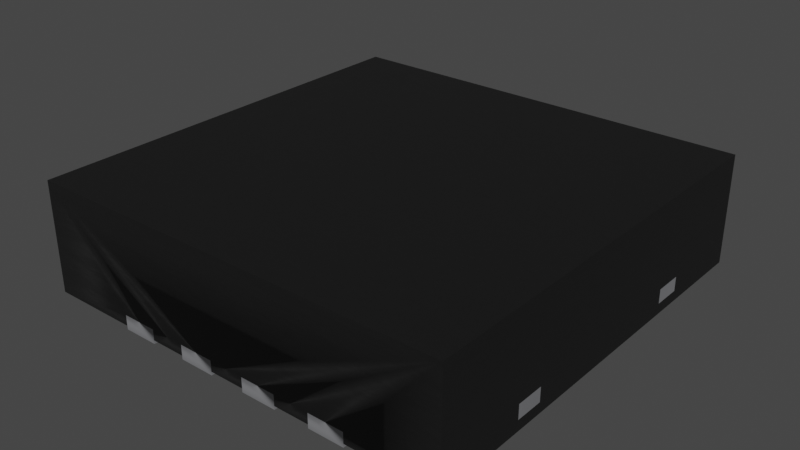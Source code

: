 # Source: WFDFN-8-1EP_3x3mm.blend  (saved by Blender 3.2.14; exported with 4.5.12 LTS)
import bpy
from mathutils import Matrix  # noqa: F401  (used for matrix-valued properties, if any)

bpy.ops.wm.read_factory_settings(use_empty=True)
scene = bpy.context.scene
scene.name = 'Scene'

# ---- collections
col_collection = bpy.data.collections.new('Collection'); scene.collection.children.link(col_collection)

# ---- materials (node trees are filled in below, after node groups)
mat_metal_pins = bpy.data.materials.new('metal_pins')
mat_metal_pins.use_transparent_shadow = False
mat_metal_pins.preview_render_type = 'CUBE'
mat_plastic_chip_detailed = bpy.data.materials.new('plastic_chip_detailed')
mat_plastic_chip_detailed.use_transparent_shadow = False
mat_plastic_chip_detailed.preview_render_type = 'CUBE'
mat_metal_pins_001 = bpy.data.materials.new('metal_pins.001')
mat_metal_pins_001.use_transparent_shadow = False
mat_metal_pins_001.preview_render_type = 'CUBE'

# ---- node groups
ng_auto_smooth = bpy.data.node_groups.new('Auto Smooth', 'GeometryNodeTree')
_s = ng_auto_smooth.interface.new_socket(name='Geometry', in_out='OUTPUT', socket_type='NodeSocketGeometry')
_s = ng_auto_smooth.interface.new_socket(name='Geometry', in_out='INPUT', socket_type='NodeSocketGeometry')
_s = ng_auto_smooth.interface.new_socket(name='Angle', in_out='INPUT', socket_type='NodeSocketFloat')
_s.subtype = 'ANGLE'
_s.min_value = 0.0
_s.max_value = 3.142
ng_auto_smooth.is_modifier = True
_N = ng_auto_smooth.nodes; _L = ng_auto_smooth.links
n0 = _N.new('NodeGroupOutput'); n0.name = 'Group Output'; n0.location = (480, -100)
n1 = _N.new('NodeGroupInput'); n1.name = 'Group Input'; n1.location = (-420, -300)
n2 = _N.new('NodeGroupInput'); n2.name = 'Group Input.001'; n2.location = (-60, -100)
n3 = _N.new('GeometryNodeSetShadeSmooth'); n3.name = 'Set Shade Smooth'; n3.location = (120, -100)
n3.domain = 'EDGE'
n4 = _N.new('GeometryNodeSetShadeSmooth'); n4.name = 'Set Shade Smooth.001'; n4.location = (300, -100)
n5 = _N.new('GeometryNodeInputMeshEdgeAngle'); n5.name = 'Edge Angle'; n5.location = (-420, -220)
n6 = _N.new('GeometryNodeInputEdgeSmooth'); n6.name = 'Is Edge Smooth'; n6.location = (-60, -160)
n7 = _N.new('GeometryNodeInputShadeSmooth'); n7.name = 'Is Face Smooth'; n7.location = (-240, -340)
n8 = _N.new('FunctionNodeBooleanMath'); n8.name = 'Boolean Math'; n8.location = (-60, -220)
n9 = _N.new('FunctionNodeCompare'); n9.name = 'Compare'; n9.location = (-240, -180)
n9.operation = 'LESS_EQUAL'
_L.new(n5.outputs[0], n9.inputs[0])
_L.new(n4.outputs[0], n0.inputs[0])
_L.new(n1.outputs[1], n9.inputs[1])
_L.new(n9.outputs[0], n8.inputs[0])
_L.new(n7.outputs[0], n8.inputs[1])
_L.new(n2.outputs[0], n3.inputs[0])
_L.new(n6.outputs[0], n3.inputs[1])
_L.new(n3.outputs[0], n4.inputs[0])
_L.new(n8.outputs[0], n3.inputs[2])
n0.is_active_output = True

# ---- material node trees
mat_metal_pins.use_nodes = True; mat_metal_pins.node_tree.nodes.clear()
_N = mat_metal_pins.node_tree.nodes; _L = mat_metal_pins.node_tree.links
n0 = _N.new('ShaderNodeMapping'); n0.name = 'Mapping'; n0.location = (-1447, -91)
n0.inputs[3].default_value = (4.8, 1.2, 1.1)
n1 = _N.new('ShaderNodeBsdfPrincipled'); n1.name = 'Principled BSDF'; n1.location = (-560, 254)
n1.distribution = 'GGX'
n1.subsurface_method = 'BURLEY'
n1.inputs[1].default_value = 0.7818
n1.inputs[2].default_value = 0.2886
n1.inputs[3].default_value = 1.45
n1.inputs[13].default_value = 0.0
n1.inputs[27].default_value = (0.0, 0.0, 0.0, 1.0)
n1.inputs[28].default_value = 1.0
n2 = _N.new('ShaderNodeOutputMaterial'); n2.name = 'Material Output.002'; n2.location = (-205, 253)
n2.width = 213
n3 = _N.new('ShaderNodeTexNoise'); n3.name = 'Noise Texture.002'; n3.location = (-1228, -73)
n3.inputs[2].default_value = 0.1
n3.inputs[3].default_value = 7.0
n3.inputs[4].default_value = 0.6
n3.inputs[8].default_value = 0.4
n4 = _N.new('ShaderNodeTexCoord'); n4.name = 'Texture Coordinate'; n4.location = (-1636, -116)
n5 = _N.new('ShaderNodeMix'); n5.name = 'Mix.001'; n5.location = (-921, 45)
n5.data_type = 'RGBA'
n5.inputs[6].default_value = (0.9398, 0.9547, 1.0, 1.0)
n5.inputs[7].default_value = (0.13, 0.1259, 0.1359, 1.0)
n6 = _N.new('ShaderNodeBump'); n6.name = 'Bump.001'; n6.location = (-1001, -227)
n6.inputs[0].default_value = 0.05
n6.inputs[1].default_value = 0.01
n6.inputs[2].default_value = 1.0
_L.new(n1.outputs[0], n2.inputs[0])
_L.new(n3.outputs[0], n6.inputs[3])
_L.new(n0.outputs[0], n3.inputs[0])
_L.new(n3.outputs[0], n5.inputs[0])
_L.new(n4.outputs[3], n0.inputs[0])
_L.new(n5.outputs[2], n1.inputs[0])
_L.new(n6.outputs[0], n1.inputs[5])
n2.is_active_output = True
mat_plastic_chip_detailed.use_nodes = True; mat_plastic_chip_detailed.node_tree.nodes.clear()
_N = mat_plastic_chip_detailed.node_tree.nodes; _L = mat_plastic_chip_detailed.node_tree.links
n0 = _N.new('ShaderNodeTexVoronoi'); n0.name = 'Voronoi Texture'; n0.location = (-17912, 1250)
n1 = _N.new('ShaderNodeOutputMaterial'); n1.name = 'Material Output'; n1.location = (1872, 639)
n2 = _N.new('ShaderNodeNewGeometry'); n2.name = 'Geometry'; n2.location = (961, 1090)
n3 = _N.new('ShaderNodeValToRGB'); n3.name = 'ColorRamp.007'; n3.location = (1181, 773)
while len(n3.color_ramp.elements) > 1: n3.color_ramp.elements.remove(n3.color_ramp.elements[-1])
n3.color_ramp.elements[0].position = 0.3182; n3.color_ramp.elements[0].color = (0.5119, 0.5119, 0.5119, 1.0)
_e = n3.color_ramp.elements.new(0.75); _e.color = (1.0, 0.8921, 0.9277, 1.0)
n4 = _N.new('ShaderNodeTexCoord'); n4.name = 'Texture Coordinate.001'; n4.location = (351, 244)
n5 = _N.new('ShaderNodeBump'); n5.name = 'Bump.001'; n5.location = (1139, 402)
n5.inputs[0].default_value = 0.04
n5.inputs[1].default_value = 1.0
n5.inputs[2].default_value = 1.0
n6 = _N.new('ShaderNodeBsdfPrincipled'); n6.name = 'Principled BSDF'; n6.location = (1501, 615)
n6.distribution = 'GGX'
n6.subsurface_method = 'BURLEY'
n6.inputs[3].default_value = 1.45
n6.inputs[27].default_value = (0.0, 0.0, 0.0, 1.0)
n6.inputs[28].default_value = 1.0
n7 = _N.new('ShaderNodeValToRGB'); n7.name = 'ColorRamp.006'; n7.location = (1181, 1056)
while len(n7.color_ramp.elements) > 1: n7.color_ramp.elements.remove(n7.color_ramp.elements[-1])
n7.color_ramp.elements[0].position = 0.5023; n7.color_ramp.elements[0].color = (0.006974, 0.006974, 0.006974, 1.0)
_e = n7.color_ramp.elements.new(0.5523); _e.color = (0.06171, 0.05594, 0.05776, 1.0)
n8 = _N.new('ShaderNodeTexNoise'); n8.name = 'Noise Texture.002'; n8.location = (690, 352)
n8.inputs[3].default_value = 8.0
n9 = _N.new('ShaderNodeBump'); n9.name = 'Bump'; n9.location = (843, 652)
n9.inputs[0].default_value = 0.1
n9.inputs[1].default_value = 1.0
n9.inputs[2].default_value = 1.0
_L.new(n2.outputs[7], n7.inputs[0])
_L.new(n7.outputs[0], n6.inputs[0])
_L.new(n2.outputs[7], n3.inputs[0])
_L.new(n3.outputs[0], n6.inputs[2])
_L.new(n8.outputs[0], n5.inputs[3])
_L.new(n9.outputs[0], n5.inputs[4])
_L.new(n5.outputs[0], n6.inputs[5])
_L.new(n6.outputs[0], n1.inputs[0])
_L.new(n4.outputs[2], n8.inputs[0])
n1.is_active_output = True
mat_metal_pins_001.use_nodes = True; mat_metal_pins_001.node_tree.nodes.clear()
_N = mat_metal_pins_001.node_tree.nodes; _L = mat_metal_pins_001.node_tree.links
n0 = _N.new('ShaderNodeMapping'); n0.name = 'Mapping'; n0.location = (-1447, -91)
n0.inputs[3].default_value = (4.8, 1.2, 1.1)
n1 = _N.new('ShaderNodeBsdfPrincipled'); n1.name = 'Principled BSDF'; n1.location = (-560, 254)
n1.distribution = 'GGX'
n1.subsurface_method = 'BURLEY'
n1.inputs[1].default_value = 0.7818
n1.inputs[2].default_value = 0.2886
n1.inputs[3].default_value = 1.45
n1.inputs[13].default_value = 0.0
n1.inputs[27].default_value = (0.0, 0.0, 0.0, 1.0)
n1.inputs[28].default_value = 1.0
n2 = _N.new('ShaderNodeOutputMaterial'); n2.name = 'Material Output.002'; n2.location = (-205, 253)
n2.width = 213
n3 = _N.new('ShaderNodeTexNoise'); n3.name = 'Noise Texture.002'; n3.location = (-1228, -73)
n3.inputs[2].default_value = 0.1
n3.inputs[3].default_value = 7.0
n3.inputs[4].default_value = 0.6
n3.inputs[8].default_value = 0.4
n4 = _N.new('ShaderNodeTexCoord'); n4.name = 'Texture Coordinate'; n4.location = (-1636, -116)
n5 = _N.new('ShaderNodeMix'); n5.name = 'Mix.001'; n5.location = (-921, 45)
n5.data_type = 'RGBA'
n5.inputs[6].default_value = (0.9398, 0.9547, 1.0, 1.0)
n5.inputs[7].default_value = (0.13, 0.1259, 0.1359, 1.0)
n6 = _N.new('ShaderNodeBump'); n6.name = 'Bump.001'; n6.location = (-1001, -227)
n6.inputs[0].default_value = 0.05
n6.inputs[1].default_value = 0.01
n6.inputs[2].default_value = 1.0
_L.new(n1.outputs[0], n2.inputs[0])
_L.new(n3.outputs[0], n6.inputs[3])
_L.new(n0.outputs[0], n3.inputs[0])
_L.new(n3.outputs[0], n5.inputs[0])
_L.new(n4.outputs[3], n0.inputs[0])
_L.new(n5.outputs[2], n1.inputs[0])
_L.new(n6.outputs[0], n1.inputs[5])
n2.is_active_output = True

# ---- world
world_world = bpy.data.worlds.new('World'); scene.world = world_world
world_world.use_nodes = True; world_world.node_tree.nodes.clear()
_N = world_world.node_tree.nodes; _L = world_world.node_tree.links
n0 = _N.new('ShaderNodeOutputWorld'); n0.name = 'World Output'; n0.location = (300, 300)
n1 = _N.new('ShaderNodeBackground'); n1.name = 'Background'; n1.location = (10, 300)
n1.inputs[0].default_value = (0.05088, 0.05088, 0.05088, 1.0)
_L.new(n1.outputs[0], n0.inputs[0])
n0.is_active_output = True
world_world.color = (0.05088, 0.05088, 0.05088)
world_world.use_sun_shadow = False
world_world.sun_shadow_jitter_overblur = 0.0

# ---- meshes
me_shape_9_indexedfaceset_001 = bpy.data.meshes.new('SHAPE_9_IndexedFaceSet.001')
me_shape_9_indexedfaceset_001.from_pydata([(-0.2854, 0.2244, -4.369e-08), (0.2854, 0.3425, -6.669e-08), (-0.1673, 0.3425, -6.669e-08), (0.2854, -0.3425, 6.669e-08), (-0.2854, -0.3425, 6.669e-08), (-0.2854, 0.2244, 0.03937), (-0.5906, 0.3445, -6.707e-08), (-0.4695, 0.2477, -4.824e-08), (-0.4577, 0.2527, -4.919e-08), (-0.4475, 0.2605, -5.072e-08), (-0.4331, 0.2953, -5.749e-08), (-0.4695, 0.3428, -6.675e-08), (-0.4823, 0.3445, -6.707e-08), (-0.4331, 0.2953, 0.03937), (-0.4475, 0.3301, 0.03937), (-0.4397, 0.2707, -5.27e-08), (-0.4347, 0.2825, -5.501e-08), (-0.4347, 0.308, -5.997e-08), (-0.4397, 0.3199, -6.228e-08), (-0.4475, 0.3301, -6.427e-08), (-0.4577, 0.3379, -6.579e-08), (-0.5906, 0.2461, -4.791e-08), (-0.4823, 0.2461, -4.791e-08), (-0.4347, 0.308, 0.03937), (-0.4823, 0.3445, 0.03937), (0.4577, 0.3379, -6.579e-08), (0.4397, 0.3199, -6.228e-08), (0.4347, 0.308, -5.997e-08), (0.4475, 0.2605, -5.072e-08), (0.4695, 0.2477, -4.824e-08), (0.4823, 0.2461, -4.791e-08), (0.5906, 0.2461, -4.791e-08), (0.5906, 0.3445, -6.707e-08), (0.4823, 0.2461, 0.03937), (0.4475, 0.3301, 0.03937), (0.4397, 0.3199, 0.03937), (0.4347, 0.308, 0.03937), (0.4347, 0.2825, 0.03937), (0.4397, 0.2707, 0.03937), (0.4823, 0.3445, -6.707e-08), (0.4695, 0.3428, -6.675e-08), (0.4475, 0.3301, -6.427e-08), (0.4331, 0.2953, -5.749e-08), (0.4347, 0.2825, -5.501e-08), (0.4397, 0.2707, -5.27e-08), (0.4577, 0.2527, -4.919e-08), (0.4695, 0.3428, 0.03937), (0.4577, 0.3379, 0.03937), (0.4331, 0.2953, 0.03937), (-0.5906, 0.04921, -9.582e-09), (-0.5906, 0.1476, -2.875e-08), (-0.4475, 0.06363, -1.239e-08), (-0.4347, 0.08569, -1.668e-08), (-0.4331, 0.09843, -1.916e-08), (-0.4347, 0.1112, -2.164e-08), (-0.4397, 0.123, -2.396e-08), (-0.4475, 0.1332, -2.594e-08), (-0.4577, 0.141, -2.746e-08), (-0.5906, 0.1476, 0.03937), (-0.4823, 0.1476, -2.875e-08), (-0.4347, 0.1112, 0.03937), (-0.4695, 0.05089, -9.909e-09), (-0.4577, 0.05581, -1.087e-08), (-0.4397, 0.07382, -1.437e-08), (-0.4695, 0.146, -2.842e-08), (-0.4823, 0.04921, -9.582e-09), (-0.5906, 0.04921, 0.03937), (-0.4695, 0.05089, 0.03937), (-0.4397, 0.07382, 0.03937), (-0.4331, 0.09843, 0.03937), (-0.4823, 0.1476, 0.03937), (0.4577, 0.141, -2.746e-08), (0.4475, 0.1332, -2.594e-08), (0.4347, 0.1112, -2.164e-08), (0.4397, 0.07382, -1.437e-08), (0.4475, 0.06363, -1.239e-08), (0.4577, 0.05581, -1.087e-08), (0.5906, 0.04921, -9.582e-09), (0.5906, 0.1476, -2.875e-08), (0.4823, 0.04921, 0.03937), (0.4823, 0.04921, -9.582e-09), (0.4695, 0.146, 0.03937), (0.4475, 0.1332, 0.03937), (0.4397, 0.07382, 0.03937), (0.4577, 0.05581, 0.03937), (0.4695, 0.146, -2.842e-08), (0.4397, 0.123, -2.396e-08), (0.4331, 0.09843, -1.916e-08), (0.4347, 0.08569, -1.668e-08), (0.4695, 0.05089, -9.909e-09), (0.4823, 0.1476, -2.875e-08), (0.4331, 0.09843, 0.03937), (0.4347, 0.08569, 0.03937), (-0.5906, -0.1476, 2.875e-08), (-0.4695, -0.146, 2.842e-08), (-0.4577, -0.141, 2.746e-08), (-0.4475, -0.1332, 2.594e-08), (-0.4397, -0.123, 2.396e-08), (-0.4397, -0.07382, 1.437e-08), (-0.4823, -0.04921, 9.582e-09), (-0.5906, -0.04921, 9.582e-09), (-0.4823, -0.1476, 0.03937), (-0.4695, -0.146, 0.03937), (-0.4397, -0.123, 0.03937), (-0.4347, -0.1112, 0.03937), (-0.4347, -0.08569, 0.03937), (-0.4347, -0.1112, 2.164e-08), (-0.4331, -0.09843, 1.916e-08), (-0.4347, -0.08569, 1.668e-08), (-0.4475, -0.06363, 1.239e-08), (-0.4577, -0.05581, 1.087e-08), (-0.4695, -0.05089, 9.909e-09), (-0.4823, -0.1476, 2.875e-08), (-0.4577, -0.141, 0.03937), (-0.4331, -0.09843, 0.03937), (-0.4577, -0.05581, 0.03937), (0.5906, -0.04921, 9.582e-09), (0.4823, -0.04921, 9.582e-09), (0.4577, -0.05581, 1.087e-08), (0.4475, -0.06363, 1.239e-08), (0.4347, -0.08569, 1.668e-08), (0.4331, -0.09843, 1.916e-08), (0.4347, -0.1112, 2.164e-08), (0.4397, -0.123, 2.396e-08), (0.4695, -0.146, 2.842e-08), (0.5906, -0.1476, 2.875e-08), (0.5906, -0.04921, 0.03937), (0.4823, -0.1476, 2.875e-08), (0.4475, -0.06363, 0.03937), (0.4347, -0.08569, 0.03937), (0.4695, -0.05089, 9.909e-09), (0.4397, -0.07382, 1.437e-08), (0.4475, -0.1332, 2.594e-08), (0.4577, -0.141, 2.746e-08), (0.4577, -0.05581, 0.03937), (0.4331, -0.09843, 0.03937), (0.4397, -0.123, 0.03937), (0.4475, -0.1332, 0.03937), (-0.5906, -0.3445, 6.707e-08), (-0.5906, -0.2461, 4.791e-08), (-0.4577, -0.3379, 6.579e-08), (-0.4331, -0.2953, 5.749e-08), (-0.4347, -0.2825, 5.501e-08), (-0.4475, -0.2605, 5.072e-08), (-0.4577, -0.2527, 4.919e-08), (-0.4695, -0.2477, 4.824e-08), (-0.4823, -0.2461, 4.791e-08), (-0.4475, -0.3301, 0.03937), (-0.4695, -0.2477, 0.03937), (-0.4823, -0.3445, 6.707e-08), (-0.4695, -0.3428, 6.675e-08), (-0.4475, -0.3301, 6.427e-08), (-0.4397, -0.3199, 6.228e-08), (-0.4347, -0.308, 5.997e-08), (-0.4397, -0.2707, 5.27e-08), (-0.4397, -0.3199, 0.03937), (-0.4347, -0.308, 0.03937), (0.4695, -0.2477, 4.824e-08), (0.4577, -0.2527, 4.919e-08), (0.4397, -0.2707, 5.27e-08), (0.4331, -0.2953, 5.749e-08), (0.4347, -0.308, 5.997e-08), (0.4397, -0.3199, 6.228e-08), (0.4823, -0.3445, 6.707e-08), (0.5906, -0.3445, 6.707e-08), (0.4347, -0.308, 0.03937), (0.4577, -0.3379, 0.03937), (0.4823, -0.2461, 4.791e-08), (0.4475, -0.2605, 5.072e-08), (0.4347, -0.2825, 5.501e-08), (0.4475, -0.3301, 6.427e-08), (0.4577, -0.3379, 6.579e-08), (0.4695, -0.3428, 6.675e-08), (0.5906, -0.2461, 4.791e-08), (0.4695, -0.2477, 0.03937), (0.4347, -0.2825, 0.03937), (-0.3346, 0.5906, 0.03937), (-0.2559, 0.5906, 0.03937), (-0.2559, 0.5512, 0.03937), (-0.2559, 0.5512, 0.07874), (-0.3346, 0.5512, 0.07874), (0.3346, 0.5906, 0.03937), (0.3346, 0.5906, 0.07874), (-0.3346, -0.5512, 0.03937), (-0.2559, -0.5906, 0.03937), (-0.3346, -0.5906, 0.03937), (-0.2559, -0.5512, 0.03937), (-0.3346, -0.5906, 0.07874), (0.2559, -0.5906, 0.07874), (0.2559, -0.5512, 0.07874), (0.2559, -0.5512, 0.03937), (0.3346, -0.5906, 0.03937), (0.3346, -0.5512, 0.07874), (0.3346, -0.5906, 0.07874), (-0.4823, 0.2461, 0.009842), (-0.4823, 0.1476, 0.009842), (-0.4475, 0.06363, 0.009843), (-0.4397, 0.07382, 0.009843), (-0.4347, 0.08569, 0.009843), (-0.4331, 0.09843, 0.009843), (-0.4397, 0.123, 0.009842), (-0.4695, 0.146, 0.009842), (-0.5906, 0.04921, 0.009843), (-0.4823, -0.04921, 0.009843), (-0.4823, -0.1476, 0.009843), (-0.4695, -0.146, 0.009843), (-0.4475, -0.1332, 0.009843), (-0.4397, -0.123, 0.009843), (-0.4347, -0.1112, 0.009843), (-0.4331, -0.09843, 0.009843), (-0.4347, -0.08569, 0.009843), (-0.4577, -0.05581, 0.009843), (-0.5906, -0.1476, 0.009843), (-0.4577, -0.3379, 0.009843), (-0.4475, -0.3301, 0.009843), (-0.4397, -0.3199, 0.009843), (-0.4397, -0.2707, 0.009843), (-0.4475, -0.2605, 0.009843), (-0.4695, -0.2477, 0.009843), (-0.5906, -0.3445, 0.009843), (0.4823, -0.3445, 0.009843), (0.4347, -0.2825, 0.009843), (0.4331, -0.2953, 0.009843), (0.4397, -0.3199, 0.009843), (0.4577, -0.3379, 0.009843), (0.5906, -0.1476, 0.009843), (0.4823, -0.1476, 0.009843), (0.4823, -0.04921, 0.009843), (0.4695, -0.05089, 0.009843), (0.4397, -0.07382, 0.009843), (0.4331, -0.09843, 0.009843), (0.4397, -0.123, 0.009843), (0.4577, -0.141, 0.009843), (0.4695, -0.146, 0.009843), (0.4695, 0.146, 0.009842), (0.4475, 0.1332, 0.009842), (0.4347, 0.1112, 0.009842), (0.4695, 0.05089, 0.009843), (0.5906, 0.2461, 0.009842), (0.4823, 0.2461, 0.009842), (0.4823, 0.3445, 0.009842), (0.4695, 0.3428, 0.009842), (0.4577, 0.3379, 0.009842), (0.4331, 0.2953, 0.009842), (0.4397, 0.2707, 0.009842), (-0.4695, 0.2477, 0.009842), (-0.4577, 0.2527, 0.009842), (-0.4347, 0.2825, 0.009842), (-0.4397, 0.3199, 0.009842), (-0.4577, 0.3379, 0.009842), (-0.2854, -0.3425, 0.03937), (0.2854, -0.3425, 0.009843), (0.2854, 0.3425, 0.009842), (-0.1673, 0.3425, 0.03937), (-0.2854, 0.2244, 0.009842), (-0.1673, 0.3425, 0.009842), (-0.2854, -0.3425, 0.009843), (0.2854, -0.3425, 0.03937), (0.2854, 0.3425, 0.03937), (-0.5906, 0.2461, 0.009842), (-0.4475, 0.2605, 0.009842), (-0.4397, 0.2707, 0.009842), (-0.4331, 0.2953, 0.009842), (-0.4347, 0.308, 0.009842), (-0.4475, 0.3301, 0.009842), (-0.4695, 0.3428, 0.009842), (-0.4823, 0.3445, 0.009842), (-0.4823, 0.2461, 0.03937), (-0.4695, 0.2477, 0.03937), (-0.4577, 0.2527, 0.03937), (-0.4347, 0.2825, 0.03937), (-0.4397, 0.3199, 0.03937), (-0.4695, 0.3428, 0.03937), (-0.5906, -0.04921, 0.03937), (-0.5906, -0.2461, 0.009843), (-0.5906, -0.5906, 0.315), (-0.5906, 0.3445, 0.009842), (-0.5906, 0.3445, 0.03937), (0.5906, 0.3445, 0.03937), (0.4695, 0.2477, 0.03937), (-0.5906, 0.2461, 0.03937), (-0.4475, 0.2605, 0.03937), (-0.4397, 0.2707, 0.03937), (-0.4577, 0.3379, 0.03937), (0.5906, -0.3445, 0.009843), (0.5906, -0.3445, 0.03937), (0.5906, -0.2461, 0.03937), (0.5906, -0.2461, 0.009843), (0.5906, -0.1476, 0.03937), (0.5906, 0.04921, 0.009843), (0.5906, 0.1476, 0.03937), (0.5906, 0.2461, 0.03937), (0.4475, 0.3301, 0.009842), (0.4397, 0.3199, 0.009842), (0.4347, 0.308, 0.009842), (0.4347, 0.2825, 0.009842), (0.4475, 0.2605, 0.009842), (0.4577, 0.2527, 0.009842), (0.4695, 0.2477, 0.009842), (0.4823, 0.3445, 0.03937), (0.4475, 0.2605, 0.03937), (0.4577, 0.2527, 0.03937), (0.5906, 0.3445, 0.009842), (0.5906, 0.1476, 0.009842), (0.4823, 0.1476, 0.03937), (0.4823, 0.1476, 0.009842), (0.4577, 0.141, 0.009842), (0.4397, 0.123, 0.009842), (0.4331, 0.09843, 0.009843), (0.4347, 0.08569, 0.009843), (0.4397, 0.07382, 0.009843), (0.4475, 0.06363, 0.009843), (0.4577, 0.05581, 0.009843), (0.4823, 0.04921, 0.009843), (0.4397, 0.123, 0.03937), (0.5906, 0.04921, 0.03937), (0.4577, 0.141, 0.03937), (0.4347, 0.1112, 0.03937), (0.4475, 0.06363, 0.03937), (0.4695, 0.05089, 0.03937), (-0.4475, 0.06363, 0.03937), (-0.4347, 0.08569, 0.03937), (-0.4475, 0.1332, 0.03937), (-0.4823, 0.04921, 0.009843), (-0.4823, 0.04921, 0.03937), (-0.4695, 0.05089, 0.009843), (-0.4577, 0.05581, 0.009843), (-0.4347, 0.1112, 0.009842), (-0.4475, 0.1332, 0.009842), (-0.4577, 0.141, 0.009842), (-0.4577, 0.05581, 0.03937), (-0.4397, 0.123, 0.03937), (-0.4577, 0.141, 0.03937), (-0.4695, 0.146, 0.03937), (-0.5906, 0.1476, 0.009842), (0.5906, -0.04921, 0.009843), (0.4577, -0.05581, 0.009843), (0.4475, -0.06363, 0.009843), (0.4347, -0.08569, 0.009843), (0.4347, -0.1112, 0.009843), (0.4475, -0.1332, 0.009843), (0.4695, -0.05089, 0.03937), (0.4577, -0.141, 0.03937), (0.4823, -0.04921, 0.03937), (0.4397, -0.07382, 0.03937), (0.4347, -0.1112, 0.03937), (0.4695, -0.146, 0.03937), (0.4823, -0.1476, 0.03937), (-0.5906, -0.1476, 0.03937), (-0.4475, -0.1332, 0.03937), (-0.4475, -0.06363, 0.03937), (-0.4823, -0.04921, 0.03937), (-0.4577, -0.141, 0.009843), (-0.4397, -0.07382, 0.009843), (-0.4475, -0.06363, 0.009843), (-0.4695, -0.05089, 0.009843), (-0.4397, -0.07382, 0.03937), (-0.4695, -0.05089, 0.03937), (-0.5906, -0.04921, 0.009843), (0.4823, -0.2461, 0.03937), (0.4823, -0.2461, 0.009843), (0.4695, -0.2477, 0.009843), (0.4577, -0.2527, 0.009843), (0.4475, -0.2605, 0.009843), (0.4397, -0.2707, 0.009843), (0.4347, -0.308, 0.009843), (0.4475, -0.3301, 0.009843), (0.4695, -0.3428, 0.009843), (0.4823, -0.3445, 0.03937), (0.4577, -0.2527, 0.03937), (0.4397, -0.2707, 0.03937), (0.4331, -0.2953, 0.03937), (0.4475, -0.2605, 0.03937), (0.4397, -0.3199, 0.03937), (0.4475, -0.3301, 0.03937), (0.4695, -0.3428, 0.03937), (-0.5906, -0.3445, 0.03937), (-0.5906, -0.2461, 0.03937), (-0.4823, -0.3445, 0.03937), (-0.4695, -0.3428, 0.03937), (-0.4577, -0.3379, 0.03937), (-0.4331, -0.2953, 0.03937), (-0.4577, -0.2527, 0.03937), (-0.4823, -0.2461, 0.03937), (-0.4823, -0.3445, 0.009843), (-0.4695, -0.3428, 0.009843), (-0.4347, -0.308, 0.009843), (-0.4331, -0.2953, 0.009843), (-0.4347, -0.2825, 0.009843), (-0.4577, -0.2527, 0.009843), (-0.4347, -0.2825, 0.03937), (-0.4397, -0.2707, 0.03937), (-0.4475, -0.2605, 0.03937), (-0.4823, -0.2461, 0.009843), (0.5906, -0.5906, 0.009843), (-0.5906, -0.5906, 0.009843), (0.5906, -0.5906, 0.315), (-0.5906, 0.5906, 0.009842), (-0.5906, 0.5906, 0.315), (0.5906, 0.5906, 0.315), (0.5906, 0.5906, 0.009842), (-0.2559, 0.5906, 0.07874), (0.2559, 0.5906, 0.07874), (-0.3346, 0.5512, 0.03937), (0.3346, 0.5512, 0.03937), (-0.2559, -0.5906, 0.07874), (-0.3346, 0.5906, 0.07874), (-0.2559, -0.5512, 0.07874), (-0.3346, -0.5512, 0.07874), (0.3346, -0.5512, 0.03937), (0.2559, -0.5906, 0.03937), (0.2559, 0.5906, 0.03937), (0.2559, 0.5512, 0.07874), (0.2559, 0.5512, 0.03937), (0.3346, 0.5512, 0.07874)], [], [(277, 21, 6), (277, 280, 21), (3, 0, 4), (2, 0, 3), (1, 2, 3), (2, 5, 0), (2, 253, 5), (253, 1, 258), (253, 2, 1), (258, 3, 257), (258, 1, 3), (257, 4, 250), (257, 3, 4), (250, 4, 0), (250, 0, 5), (257, 250, 5), (253, 257, 5), (258, 257, 253), (16, 9, 15), (12, 6, 21), (12, 21, 22), (19, 22, 7), (19, 7, 8), (19, 8, 9), (19, 16, 10), (19, 10, 17), (19, 17, 18), (19, 20, 11), (19, 11, 12), (19, 9, 16), (19, 12, 22), (277, 12, 24), (277, 6, 12), (268, 22, 267), (268, 7, 22), (269, 8, 7), (269, 7, 268), (281, 9, 8), (281, 8, 269), (282, 15, 9), (282, 9, 281), (270, 16, 15), (270, 15, 282), (13, 10, 16), (13, 16, 270), (23, 17, 10), (23, 10, 13), (271, 18, 17), (271, 17, 23), (14, 19, 18), (14, 18, 271), (283, 20, 19), (283, 19, 14), (272, 11, 20), (272, 20, 283), (24, 12, 11), (24, 11, 272), (267, 22, 21), (267, 21, 280), (270, 282, 281), (24, 267, 280), (24, 280, 277), (14, 268, 267), (14, 269, 268), (14, 281, 269), (14, 13, 270), (14, 23, 13), (14, 271, 23), (14, 272, 283), (14, 24, 272), (14, 270, 281), (14, 267, 24), (39, 40, 25), (39, 25, 41), (39, 41, 26), (39, 26, 27), (39, 27, 42), (39, 42, 43), (39, 43, 44), (39, 44, 28), (39, 28, 45), (39, 45, 29), (39, 29, 30), (32, 30, 31), (32, 39, 30), (291, 32, 31), (291, 278, 32), (291, 30, 33), (291, 31, 30), (46, 39, 299), (46, 40, 39), (47, 25, 40), (47, 40, 46), (34, 41, 25), (34, 25, 47), (35, 26, 41), (35, 41, 34), (36, 27, 26), (36, 26, 35), (48, 42, 27), (48, 27, 36), (37, 43, 42), (37, 42, 48), (38, 44, 43), (38, 43, 37), (300, 28, 44), (300, 44, 38), (301, 45, 28), (301, 28, 300), (279, 29, 45), (279, 45, 301), (33, 30, 29), (33, 29, 279), (299, 39, 32), (299, 32, 278), (299, 47, 46), (299, 34, 47), (299, 35, 34), (299, 36, 35), (299, 48, 36), (299, 37, 48), (299, 38, 37), (299, 300, 38), (299, 301, 300), (299, 279, 301), (299, 33, 279), (278, 291, 33), (278, 33, 299), (59, 50, 49), (59, 49, 65), (56, 65, 61), (56, 61, 62), (56, 62, 51), (56, 51, 63), (56, 63, 52), (56, 52, 53), (56, 53, 54), (56, 54, 55), (56, 57, 64), (56, 64, 59), (56, 59, 65), (58, 49, 50), (58, 66, 49), (58, 59, 70), (58, 50, 59), (67, 65, 324), (67, 61, 65), (330, 62, 61), (330, 61, 67), (320, 51, 62), (320, 62, 330), (68, 63, 51), (68, 51, 320), (321, 52, 63), (321, 63, 68), (69, 53, 52), (69, 52, 321), (60, 54, 53), (60, 53, 69), (331, 55, 54), (331, 54, 60), (322, 56, 55), (322, 55, 331), (332, 57, 56), (332, 56, 322), (333, 64, 57), (333, 57, 332), (70, 59, 64), (70, 64, 333), (324, 65, 49), (324, 49, 66), (70, 324, 66), (70, 66, 58), (322, 67, 324), (322, 330, 67), (322, 320, 330), (322, 68, 320), (322, 321, 68), (322, 69, 321), (322, 60, 69), (322, 331, 60), (322, 333, 332), (322, 70, 333), (322, 324, 70), (90, 85, 71), (90, 71, 72), (90, 72, 86), (90, 86, 73), (90, 73, 87), (90, 87, 88), (90, 88, 74), (90, 74, 75), (90, 75, 76), (90, 76, 89), (90, 89, 80), (78, 80, 77), (78, 90, 80), (315, 78, 77), (315, 290, 78), (315, 80, 79), (315, 77, 80), (81, 90, 304), (81, 85, 90), (316, 71, 85), (316, 85, 81), (82, 72, 71), (82, 71, 316), (314, 86, 72), (314, 72, 82), (317, 73, 86), (317, 86, 314), (91, 87, 73), (91, 73, 317), (92, 88, 87), (92, 87, 91), (83, 74, 88), (83, 88, 92), (318, 75, 74), (318, 74, 83), (84, 76, 75), (84, 75, 318), (319, 89, 76), (319, 76, 84), (79, 80, 89), (79, 89, 319), (304, 90, 78), (304, 78, 290), (304, 316, 81), (304, 82, 316), (304, 314, 82), (304, 317, 314), (304, 91, 317), (304, 92, 91), (304, 83, 92), (304, 318, 83), (304, 84, 318), (304, 319, 84), (304, 79, 319), (290, 315, 79), (290, 79, 304), (99, 100, 93), (99, 93, 112), (109, 112, 94), (109, 94, 95), (109, 95, 96), (109, 96, 97), (109, 97, 106), (109, 106, 107), (109, 107, 108), (109, 108, 98), (109, 110, 111), (109, 111, 99), (109, 99, 112), (273, 93, 100), (273, 348, 93), (273, 99, 351), (273, 100, 99), (102, 112, 101), (102, 94, 112), (113, 95, 94), (113, 94, 102), (349, 96, 95), (349, 95, 113), (103, 97, 96), (103, 96, 349), (104, 106, 97), (104, 97, 103), (114, 107, 106), (114, 106, 104), (105, 108, 107), (105, 107, 114), (356, 98, 108), (356, 108, 105), (350, 109, 98), (350, 98, 356), (115, 110, 109), (115, 109, 350), (357, 111, 110), (357, 110, 115), (351, 99, 111), (351, 111, 357), (101, 112, 93), (101, 93, 348), (351, 101, 348), (351, 348, 273), (350, 102, 101), (350, 113, 102), (350, 349, 113), (350, 103, 349), (350, 104, 103), (350, 114, 104), (350, 105, 114), (350, 356, 105), (350, 357, 115), (350, 351, 357), (350, 101, 351), (117, 130, 118), (117, 118, 119), (117, 119, 131), (117, 131, 120), (117, 120, 121), (117, 121, 122), (117, 122, 123), (117, 123, 132), (117, 132, 133), (117, 133, 124), (117, 124, 127), (116, 127, 125), (116, 117, 127), (288, 116, 125), (288, 126, 116), (288, 127, 347), (288, 125, 127), (341, 117, 343), (341, 130, 117), (134, 118, 130), (134, 130, 341), (128, 119, 118), (128, 118, 134), (344, 131, 119), (344, 119, 128), (129, 120, 131), (129, 131, 344), (135, 121, 120), (135, 120, 129), (345, 122, 121), (345, 121, 135), (136, 123, 122), (136, 122, 345), (137, 132, 123), (137, 123, 136), (342, 133, 132), (342, 132, 137), (346, 124, 133), (346, 133, 342), (347, 127, 124), (347, 124, 346), (343, 117, 116), (343, 116, 126), (343, 134, 341), (343, 128, 134), (343, 344, 128), (343, 129, 344), (343, 135, 129), (343, 345, 135), (343, 136, 345), (343, 137, 136), (343, 342, 137), (343, 346, 342), (126, 288, 347), (126, 347, 343), (153, 151, 152), (146, 139, 138), (146, 138, 149), (143, 149, 150), (143, 150, 140), (143, 140, 151), (143, 153, 141), (143, 141, 142), (143, 142, 154), (143, 144, 145), (143, 145, 146), (143, 151, 153), (143, 146, 149), (377, 138, 139), (377, 376, 138), (377, 146, 383), (377, 139, 146), (379, 149, 378), (379, 150, 149), (380, 140, 150), (380, 150, 379), (147, 151, 140), (147, 140, 380), (155, 152, 151), (155, 151, 147), (156, 153, 152), (156, 152, 155), (381, 141, 153), (381, 153, 156), (390, 142, 141), (390, 141, 381), (391, 154, 142), (391, 142, 390), (392, 143, 154), (392, 154, 391), (382, 144, 143), (382, 143, 392), (148, 145, 144), (148, 144, 382), (383, 146, 145), (383, 145, 148), (378, 149, 138), (378, 138, 376), (156, 155, 147), (392, 379, 378), (392, 380, 379), (392, 147, 380), (392, 381, 156), (392, 390, 381), (392, 391, 390), (392, 148, 382), (392, 383, 148), (392, 156, 147), (392, 378, 383), (167, 157, 158), (167, 158, 168), (167, 168, 159), (167, 159, 169), (167, 169, 160), (167, 160, 161), (167, 161, 162), (167, 162, 170), (167, 170, 171), (167, 171, 172), (167, 172, 163), (173, 163, 164), (173, 167, 163), (285, 173, 164), (285, 286, 173), (285, 163, 368), (285, 164, 163), (174, 167, 359), (174, 157, 167), (369, 158, 157), (369, 157, 174), (372, 168, 158), (372, 158, 369), (370, 159, 168), (370, 168, 372), (175, 169, 159), (175, 159, 370), (371, 160, 169), (371, 169, 175), (165, 161, 160), (165, 160, 371), (373, 162, 161), (373, 161, 165), (374, 170, 162), (374, 162, 373), (166, 171, 170), (166, 170, 374), (375, 172, 171), (375, 171, 166), (368, 163, 172), (368, 172, 375), (359, 167, 173), (359, 173, 286), (359, 369, 174), (359, 372, 369), (359, 370, 372), (359, 175, 370), (359, 371, 175), (359, 165, 371), (359, 373, 165), (359, 374, 373), (359, 166, 374), (359, 375, 166), (359, 368, 375), (286, 285, 368), (286, 368, 359), (177, 176, 403), (177, 403, 178), (401, 176, 177), (401, 406, 176), (401, 178, 179), (401, 177, 178), (179, 403, 180), (179, 178, 403), (180, 403, 176), (180, 176, 406), (401, 180, 406), (401, 179, 180), (181, 411, 413), (181, 413, 404), (182, 411, 181), (182, 402, 411), (182, 404, 414), (182, 181, 404), (414, 413, 412), (414, 404, 413), (412, 413, 411), (412, 411, 402), (182, 412, 402), (182, 414, 412), (186, 185, 184), (186, 183, 185), (187, 184, 185), (187, 405, 184), (187, 183, 408), (187, 185, 183), (408, 186, 407), (408, 183, 186), (407, 186, 184), (407, 184, 405), (407, 187, 408), (407, 405, 187), (409, 410, 191), (409, 190, 410), (188, 191, 410), (188, 193, 191), (188, 190, 189), (188, 410, 190), (189, 409, 192), (189, 190, 409), (192, 409, 191), (192, 191, 193), (192, 188, 189), (192, 193, 188), (384, 219, 395), (385, 384, 395), (213, 385, 395), (204, 212, 274), (204, 274, 393), (256, 213, 395), (256, 214, 213), (256, 215, 214), (256, 386, 215), (256, 387, 386), (256, 388, 387), (256, 216, 388), (205, 393, 218), (205, 204, 393), (352, 218, 389), (352, 205, 218), (206, 389, 217), (206, 352, 389), (207, 217, 216), (207, 206, 217), (207, 216, 256), (208, 207, 256), (209, 208, 256), (323, 202, 358), (323, 358, 203), (325, 203, 355), (325, 323, 203), (326, 211, 354), (326, 355, 211), (326, 325, 355), (196, 326, 354), (196, 354, 353), (197, 196, 353), (198, 197, 353), (198, 353, 210), (194, 259, 334), (194, 334, 195), (245, 201, 329), (245, 195, 201), (245, 194, 195), (246, 245, 329), (260, 329, 328), (260, 246, 329), (254, 199, 198), (254, 198, 210), (254, 327, 199), (254, 200, 327), (254, 328, 200), (254, 261, 260), (254, 247, 261), (254, 262, 247), (254, 263, 262), (254, 210, 209), (254, 260, 328), (254, 209, 256), (397, 276, 266), (397, 265, 249), (397, 266, 265), (394, 251, 256), (394, 256, 395), (223, 251, 366), (224, 251, 394), (224, 366, 251), (365, 251, 223), (367, 224, 394), (220, 367, 394), (222, 251, 365), (221, 251, 222), (364, 251, 221), (255, 263, 254), (255, 248, 263), (255, 264, 248), (255, 249, 264), (255, 397, 249), (284, 220, 394), (231, 364, 363), (231, 251, 364), (231, 363, 340), (232, 362, 361), (232, 363, 362), (232, 340, 363), (339, 251, 231), (233, 232, 361), (226, 361, 360), (226, 233, 361), (230, 251, 339), (338, 251, 230), (225, 226, 360), (225, 360, 287), (310, 337, 311), (310, 229, 337), (312, 311, 337), (312, 337, 336), (309, 229, 310), (309, 338, 229), (237, 312, 336), (237, 228, 227), (237, 336, 228), (313, 237, 227), (252, 236, 307), (252, 308, 236), (252, 309, 308), (289, 313, 227), (289, 227, 335), (296, 235, 306), (244, 252, 307), (244, 235, 296), (244, 307, 235), (297, 296, 306), (295, 252, 244), (298, 297, 306), (298, 234, 305), (298, 306, 234), (239, 298, 305), (243, 252, 295), (294, 252, 243), (293, 252, 294), (292, 252, 293), (242, 252, 292), (238, 239, 305), (238, 305, 303), (400, 240, 302), (400, 255, 252), (400, 252, 242), (400, 241, 240), (400, 242, 241), (400, 397, 255), (252, 251, 338), (252, 338, 309), (257, 256, 251), (257, 250, 256), (258, 251, 252), (258, 257, 251), (253, 252, 255), (253, 258, 252), (255, 254, 5), (255, 5, 253), (250, 254, 256), (250, 5, 254), (267, 259, 194), (267, 280, 259), (268, 194, 245), (268, 267, 194), (269, 245, 246), (269, 268, 245), (281, 246, 260), (281, 269, 246), (282, 260, 261), (282, 281, 260), (270, 261, 247), (270, 282, 261), (13, 247, 262), (13, 270, 247), (23, 262, 263), (23, 13, 262), (271, 263, 248), (271, 23, 263), (14, 248, 264), (14, 271, 248), (283, 264, 249), (283, 14, 264), (272, 249, 265), (272, 283, 249), (24, 265, 266), (24, 272, 265), (277, 266, 276), (277, 24, 266), (277, 276, 397), (398, 277, 397), (280, 277, 398), (58, 334, 259), (58, 259, 280), (58, 280, 398), (66, 58, 398), (273, 202, 66), (273, 358, 202), (377, 212, 348), (377, 274, 212), (395, 219, 376), (275, 348, 273), (275, 376, 377), (275, 377, 348), (275, 395, 376), (275, 66, 398), (275, 273, 66), (285, 284, 394), (396, 285, 394), (286, 285, 396), (288, 287, 286), (288, 225, 287), (288, 286, 396), (126, 288, 396), (315, 335, 126), (315, 289, 335), (291, 303, 290), (291, 238, 303), (400, 302, 278), (399, 290, 315), (399, 278, 291), (399, 291, 290), (399, 400, 278), (399, 126, 396), (399, 315, 126), (291, 239, 238), (291, 33, 239), (46, 240, 241), (46, 299, 240), (47, 241, 242), (47, 46, 241), (34, 242, 292), (34, 47, 242), (35, 292, 293), (35, 34, 292), (36, 293, 294), (36, 35, 293), (48, 294, 243), (48, 36, 294), (37, 243, 295), (37, 48, 243), (38, 295, 244), (38, 37, 295), (300, 244, 296), (300, 38, 244), (301, 296, 297), (301, 300, 296), (279, 297, 298), (279, 301, 297), (33, 298, 239), (33, 279, 298), (299, 302, 240), (299, 278, 302), (304, 303, 305), (304, 290, 303), (81, 305, 234), (81, 304, 305), (316, 234, 306), (316, 81, 234), (82, 306, 235), (82, 316, 306), (314, 235, 307), (314, 82, 235), (317, 307, 236), (317, 314, 307), (91, 236, 308), (91, 317, 236), (92, 308, 309), (92, 91, 308), (83, 309, 310), (83, 92, 309), (318, 310, 311), (318, 83, 310), (84, 311, 312), (84, 318, 311), (319, 312, 237), (319, 84, 312), (79, 237, 313), (79, 319, 237), (315, 313, 289), (315, 79, 313), (324, 202, 323), (324, 66, 202), (67, 323, 325), (67, 324, 323), (330, 325, 326), (330, 67, 325), (320, 326, 196), (320, 330, 326), (68, 196, 197), (68, 320, 196), (321, 197, 198), (321, 68, 197), (69, 198, 199), (69, 321, 198), (60, 199, 327), (60, 69, 199), (331, 327, 200), (331, 60, 327), (322, 200, 328), (322, 331, 200), (332, 328, 329), (332, 322, 328), (333, 329, 201), (333, 332, 329), (70, 201, 195), (70, 333, 201), (58, 195, 334), (58, 70, 195), (343, 335, 227), (343, 126, 335), (341, 227, 228), (341, 343, 227), (134, 228, 336), (134, 341, 228), (128, 336, 337), (128, 134, 336), (344, 337, 229), (344, 128, 337), (129, 229, 338), (129, 344, 229), (135, 338, 230), (135, 129, 338), (345, 230, 339), (345, 135, 230), (136, 339, 231), (136, 345, 339), (137, 231, 340), (137, 136, 231), (342, 340, 232), (342, 137, 340), (346, 232, 233), (346, 342, 232), (347, 233, 226), (347, 346, 233), (288, 226, 225), (288, 347, 226), (343, 347, 346), (101, 212, 204), (101, 348, 212), (102, 204, 205), (102, 101, 204), (113, 205, 352), (113, 102, 205), (349, 352, 206), (349, 113, 352), (103, 206, 207), (103, 349, 206), (104, 207, 208), (104, 103, 207), (114, 208, 209), (114, 104, 208), (105, 209, 210), (105, 114, 209), (356, 210, 353), (356, 105, 210), (350, 353, 354), (350, 356, 353), (115, 354, 211), (115, 350, 354), (357, 211, 355), (357, 115, 211), (351, 355, 203), (351, 357, 355), (273, 203, 358), (273, 351, 203), (359, 287, 360), (359, 286, 287), (174, 360, 361), (174, 359, 360), (369, 361, 362), (369, 174, 361), (372, 362, 363), (372, 369, 362), (370, 363, 364), (370, 372, 363), (175, 364, 221), (175, 370, 364), (371, 221, 222), (371, 175, 221), (165, 222, 365), (165, 371, 222), (373, 365, 223), (373, 165, 365), (374, 223, 366), (374, 373, 223), (166, 366, 224), (166, 374, 366), (375, 224, 367), (375, 166, 224), (368, 367, 220), (368, 375, 367), (285, 220, 284), (285, 368, 220), (383, 376, 377), (383, 378, 376), (378, 219, 384), (378, 376, 219), (379, 384, 385), (379, 378, 384), (380, 385, 213), (380, 379, 385), (147, 213, 214), (147, 380, 213), (155, 214, 215), (155, 147, 214), (156, 215, 386), (156, 155, 215), (381, 386, 387), (381, 156, 386), (390, 387, 388), (390, 381, 387), (391, 388, 216), (391, 390, 388), (392, 216, 217), (392, 391, 216), (382, 217, 389), (382, 392, 217), (148, 389, 218), (148, 382, 389), (383, 218, 393), (383, 148, 218), (377, 393, 274), (377, 383, 393), (187, 395, 275), (187, 185, 395), (184, 395, 185), (405, 187, 275), (188, 184, 405), (188, 410, 184), (394, 191, 193), (394, 410, 191), (394, 184, 410), (394, 395, 184), (396, 193, 188), (396, 394, 193), (396, 405, 275), (396, 188, 405), (399, 275, 398), (399, 396, 275), (182, 400, 399), (182, 181, 400), (411, 400, 181), (402, 182, 399), (401, 411, 402), (401, 177, 411), (397, 176, 406), (397, 177, 176), (397, 411, 177), (397, 400, 411), (398, 406, 401), (398, 397, 406), (398, 402, 399), (398, 401, 402)])
me_shape_9_indexedfaceset_001.polygons.foreach_set('use_smooth', [True] * 941)
me_shape_9_indexedfaceset_001.polygons.foreach_set('material_index', [3, 3, 1, 1, 1, 1, 1, 1, 1, 1, 1, 1, 1, 1, 1, 1, 1, 1, 1, 1, 1, 1, 1, 1, 1, 1, 1, 1, 1, 1, 1, 1, 1, 1, 1, 1, 1, 1, 1, 1, 1, 1, 1, 1, 1, 1, 1, 1, 1, 1, 1, 1, 1, 1, 1, 1, 1, 1, 1, 1, 1, 1, 1, 1, 1, 1, 1, 1, 1, 1, 1, 1, 1, 1, 1, 1, 1, 1, 1, 1, 1, 1, 1, 1, 1, 3, 3, 1, 1, 1, 1, 1, 1, 1, 1, 1, 1, 1, 1, 1, 1, 1, 1, 1, 1, 1, 1, 1, 1, 1, 1, 1, 1, 1, 1, 1, 1, 1, 1, 1, 1, 1, 1, 1, 1, 1, 1, 1, 1, 1, 1, 1, 1, 1, 1, 1, 1, 1, 1, 1, 1, 3, 3, 1, 1, 1, 1, 1, 1, 1, 1, 1, 1, 1, 1, 1, 1, 1, 1, 1, 1, 1, 1, 1, 1, 1, 1, 1, 1, 1, 1, 1, 1, 1, 1, 1, 1, 1, 1, 1, 1, 1, 1, 1, 1, 1, 1, 1, 1, 1, 1, 1, 1, 1, 1, 1, 1, 3, 3, 1, 1, 1, 1, 1, 1, 1, 1, 1, 1, 1, 1, 1, 1, 1, 1, 1, 1, 1, 1, 1, 1, 1, 1, 1, 1, 1, 1, 1, 1, 1, 1, 1, 1, 1, 1, 1, 1, 1, 1, 1, 1, 1, 1, 1, 1, 1, 1, 1, 1, 1, 1, 1, 1, 3, 3, 1, 1, 1, 1, 1, 1, 1, 1, 1, 1, 1, 1, 1, 1, 1, 1, 1, 1, 1, 1, 1, 1, 1, 1, 1, 1, 1, 1, 1, 1, 1, 1, 1, 1, 1, 1, 1, 1, 1, 1, 1, 1, 1, 1, 1, 1, 1, 1, 1, 1, 1, 1, 1, 1, 3, 3, 1, 1, 1, 1, 1, 1, 1, 1, 1, 1, 1, 1, 1, 1, 1, 1, 1, 1, 1, 1, 1, 1, 1, 1, 1, 1, 1, 1, 1, 1, 1, 1, 1, 1, 1, 1, 1, 1, 1, 1, 1, 1, 1, 1, 1, 1, 1, 1, 1, 1, 1, 1, 1, 3, 3, 1, 1, 1, 1, 1, 1, 1, 1, 1, 1, 1, 1, 1, 1, 1, 1, 1, 1, 1, 1, 1, 1, 1, 1, 1, 1, 1, 1, 1, 1, 1, 1, 1, 1, 1, 1, 1, 1, 1, 1, 1, 1, 1, 1, 1, 1, 1, 1, 1, 1, 1, 1, 3, 3, 1, 1, 1, 1, 1, 1, 1, 1, 1, 1, 1, 1, 1, 1, 1, 1, 1, 1, 1, 1, 1, 1, 1, 1, 1, 1, 1, 1, 1, 1, 1, 1, 1, 1, 1, 1, 1, 1, 1, 1, 1, 1, 1, 3, 3, 1, 1, 1, 1, 1, 1, 1, 1, 1, 1, 3, 3, 1, 1, 1, 1, 1, 1, 1, 1, 1, 1, 3, 3, 1, 1, 1, 1, 1, 1, 1, 1, 1, 1, 3, 3, 1, 1, 1, 1, 1, 1, 1, 1, 2, 2, 2, 2, 2, 2, 2, 2, 2, 2, 2, 2, 2, 2, 2, 2, 2, 2, 2, 2, 2, 2, 2, 2, 2, 2, 2, 2, 2, 2, 2, 2, 2, 2, 2, 2, 2, 2, 2, 2, 2, 2, 2, 2, 2, 2, 2, 2, 2, 2, 2, 2, 2, 2, 2, 2, 2, 2, 2, 2, 2, 2, 2, 2, 2, 2, 2, 2, 2, 2, 2, 2, 2, 2, 2, 2, 2, 2, 2, 2, 2, 2, 2, 2, 2, 2, 2, 2, 2, 2, 2, 2, 2, 2, 2, 2, 2, 2, 2, 2, 2, 2, 2, 2, 2, 2, 2, 2, 2, 2, 2, 2, 2, 2, 2, 2, 2, 2, 2, 2, 2, 2, 2, 2, 2, 2, 2, 2, 2, 2, 2, 2, 2, 2, 2, 2, 2, 2, 2, 2, 2, 2, 2, 2, 2, 2, 2, 2, 2, 2, 2, 2, 2, 2, 2, 2, 2, 2, 2, 2, 2, 2, 2, 2, 2, 2, 2, 2, 2, 2, 2, 2, 2, 2, 2, 2, 2, 2, 2, 2, 2, 2, 2, 2, 2, 2, 2, 2, 2, 2, 2, 2, 2, 2, 2, 2, 2, 2, 2, 2, 2, 2, 2, 2, 2, 2, 2, 2, 2, 2, 2, 2, 2, 2, 2, 2, 2, 2, 2, 2, 2, 2, 2, 2, 2, 2, 2, 2, 2, 2, 2, 2, 2, 2, 2, 2, 2, 2, 2, 2, 2, 2, 2, 2, 2, 2, 2, 2, 2, 2, 2, 2, 2, 2, 2, 2, 2, 2, 2, 2, 2, 2, 2, 2, 2, 2, 2, 2, 2, 2, 2, 2, 2, 2, 2, 2, 2, 2, 2, 2, 2, 2, 2, 2, 2, 2, 2, 2, 2, 2, 2, 2, 2, 2, 2, 2, 2, 2, 2, 2, 2, 2, 2, 2, 2, 2, 2, 2, 2, 2, 2, 2, 2, 2, 2, 2, 2, 2, 2, 2, 2, 2, 2, 2, 2, 2, 2, 2, 2, 2, 2, 2, 2, 2, 2, 2, 2, 2, 2, 2, 2, 2, 2, 2, 2, 2, 2, 2, 2, 2, 2, 2, 2, 2, 2, 2, 2, 2, 2, 2, 2, 2, 2, 2, 2, 2, 2, 2, 2, 2, 2, 2, 2, 2, 2, 2, 2, 2, 2, 2, 2, 2, 2, 2, 2, 2, 2, 2, 2, 2, 2, 2, 2, 2, 2, 2, 2, 2, 2, 2, 2, 2, 2, 2, 2, 2, 2, 2, 2, 2, 2, 2, 2, 2, 2, 2, 2, 2, 2, 2, 2, 2, 2, 2, 2, 2, 2, 2, 2, 2, 2, 2])
_uv = me_shape_9_indexedfaceset_001.uv_layers.new(name='UVMap')
_uv.uv.foreach_set('vector', [0.0, 1.0, 1.0, 0.0, 0.0, 0.0, 0.0, 1.0, 1.0, 1.0, 1.0, 0.0, 1.0, 1.0, 0.1724, 0.0, 1.0, 0.0, 0.0, 0.2069, 0.1724, 0.0, 1.0, 1.0, 0.0, 1.0, 0.0, 0.2069, 1.0, 1.0, 1.0, 0.0, 0.0, 1.0, 0.0, 1.0, 1.0, 0.0, 1.0, 0.0, 0.0, 1.0, 0.0, 1.0, 1.0, 0.0, 1.0, 1.0, 0.0, 1.0, 0.0, 0.0, 1.0, 0.0, 0.0, 1.0, 1.0, 0.0, 1.0, 1.0, 0.0, 1.0, 0.0, 0.0, 1.0, 0.0, 1.0, 1.0, 0.0, 0.0, 0.0, 1.0, 1.0, 1.0, 1.0, 0.0, 0.0, 0.0, 1.0, 1.0, 1.0, 0.0, 0.0, 0.0, 1.0, 1.0, 0.0, 0.0, 0.0, 1.0, 1.0, 1.0, 1.0, 0.0, 0.1724, 0.0, 0.0, 0.2069, 1.0, 1.0, 0.1724, 0.0, 0.0, 1.0, 1.0, 1.0, 0.0, 0.2069, 0.9894, 0.6294, 0.9085, 0.8536, 0.9581, 0.75, 0.6875, 0.0, 0.0, 0.0, 0.0, 1.0, 0.6875, 0.0, 0.0, 1.0, 0.6875, 1.0, 0.9085, 0.1464, 0.6875, 1.0, 0.7684, 0.983, 0.9085, 0.1464, 0.7684, 0.983, 0.8438, 0.933, 0.9085, 0.1464, 0.8438, 0.933, 0.9085, 0.8536, 0.9085, 0.1464, 0.9894, 0.6294, 1.0, 0.5, 0.9085, 0.1464, 1.0, 0.5, 0.9894, 0.3706, 0.9085, 0.1464, 0.9894, 0.3706, 0.9581, 0.25, 0.9085, 0.1464, 0.8438, 0.06699, 0.7684, 0.01704, 0.9085, 0.1464, 0.7684, 0.01704, 0.6875, 0.0, 0.9085, 0.1464, 0.9085, 0.8536, 0.9894, 0.6294, 0.9085, 0.1464, 0.6875, 0.0, 0.6875, 1.0, 0.0, 1.0, 1.0, 0.0, 1.0, 1.0, 0.0, 1.0, 0.0, 0.0, 1.0, 0.0, 0.983, 0.2588, 1.0, 0.0, 1.0, 0.0, 0.983, 0.2588, 0.983, 0.2588, 1.0, 0.0, 0.933, 0.5, 0.933, 0.5, 0.983, 0.2588, 0.933, 0.5, 0.983, 0.2588, 0.983, 0.2588, 0.8536, 0.7071, 0.8536, 0.7071, 0.933, 0.5, 0.8536, 0.7071, 0.933, 0.5, 0.933, 0.5, 0.75, 0.866, 0.75, 0.866, 0.8536, 0.7071, 0.75, 0.866, 0.8536, 0.7071, 0.8536, 0.7071, 0.6294, 0.9659, 0.6294, 0.9659, 0.75, 0.866, 0.6294, 0.9659, 0.75, 0.866, 0.75, 0.866, 0.5, 1.0, 0.5, 1.0, 0.6294, 0.9659, 0.5, 1.0, 0.6294, 0.9659, 0.6294, 0.9659, 0.3706, 0.9659, 0.3706, 0.9659, 0.5, 1.0, 0.3706, 0.9659, 0.5, 1.0, 0.5, 1.0, 0.25, 0.866, 0.25, 0.866, 0.3706, 0.9659, 0.25, 0.866, 0.3706, 0.9659, 0.3706, 0.9659, 0.1464, 0.7071, 0.1464, 0.7071, 0.25, 0.866, 0.1464, 0.7071, 0.25, 0.866, 0.25, 0.866, 0.06699, 0.5, 0.06699, 0.5, 0.1464, 0.7071, 0.06699, 0.5, 0.1464, 0.7071, 0.1464, 0.7071, 0.01704, 0.2588, 0.01704, 0.2588, 0.06699, 0.5, 0.01704, 0.2588, 0.06699, 0.5, 0.06699, 0.5, 0.0, 0.0, 0.0, 0.0, 0.01704, 0.2588, 0.0, 0.0, 0.01704, 0.2588, 0.01704, 0.2588, 1.0, 1.0, 1.0, 0.0, 0.0, 0.0, 1.0, 1.0, 0.0, 0.0, 0.0, 1.0, 0.9894, 0.6294, 0.9581, 0.75, 0.9085, 0.8536, 0.6875, 0.0, 0.6875, 1.0, 0.0, 1.0, 0.6875, 0.0, 0.0, 1.0, 0.0, 0.0, 0.9085, 0.1464, 0.7684, 0.983, 0.6875, 1.0, 0.9085, 0.1464, 0.8438, 0.933, 0.7684, 0.983, 0.9085, 0.1464, 0.9085, 0.8536, 0.8438, 0.933, 0.9085, 0.1464, 1.0, 0.5, 0.9894, 0.6294, 0.9085, 0.1464, 0.9894, 0.3706, 1.0, 0.5, 0.9085, 0.1464, 0.9581, 0.25, 0.9894, 0.3706, 0.9085, 0.1464, 0.7684, 0.01704, 0.8438, 0.06699, 0.9085, 0.1464, 0.6875, 0.0, 0.7684, 0.01704, 0.9085, 0.1464, 0.9894, 0.6294, 0.9085, 0.8536, 0.9085, 0.1464, 0.6875, 1.0, 0.6875, 0.0, 0.3125, 0.0, 0.2316, 0.01704, 0.1563, 0.06699, 0.3125, 0.0, 0.1563, 0.06699, 0.09153, 0.1464, 0.3125, 0.0, 0.09153, 0.1464, 0.04187, 0.25, 0.3125, 0.0, 0.04187, 0.25, 0.01065, 0.3706, 0.3125, 0.0, 0.01065, 0.3706, 0.0, 0.5, 0.3125, 0.0, 0.0, 0.5, 0.01065, 0.6294, 0.3125, 0.0, 0.01065, 0.6294, 0.04187, 0.75, 0.3125, 0.0, 0.04187, 0.75, 0.09153, 0.8536, 0.3125, 0.0, 0.09153, 0.8536, 0.1563, 0.933, 0.3125, 0.0, 0.1563, 0.933, 0.2316, 0.983, 0.3125, 0.0, 0.2316, 0.983, 0.3125, 1.0, 1.0, 0.0, 0.3125, 1.0, 1.0, 1.0, 1.0, 0.0, 0.3125, 0.0, 0.3125, 1.0, 1.0, 1.0, 0.0, 0.0, 1.0, 0.0, 1.0, 1.0, 0.0, 1.0, 0.0, 0.0, 1.0, 1.0, 0.0, 0.0, 0.0, 1.0, 1.0, 1.0, 1.0, 0.0, 0.0, 0.0, 0.01704, 0.7412, 0.0, 1.0, 0.0, 1.0, 0.01704, 0.7412, 0.01704, 0.7412, 0.0, 1.0, 0.06699, 0.5, 0.06699, 0.5, 0.01704, 0.7412, 0.06699, 0.5, 0.01704, 0.7412, 0.01704, 0.7412, 0.1464, 0.2929, 0.1464, 0.2929, 0.06699, 0.5, 0.1464, 0.2929, 0.06699, 0.5, 0.06699, 0.5, 0.25, 0.134, 0.25, 0.134, 0.1464, 0.2929, 0.25, 0.134, 0.1464, 0.2929, 0.1464, 0.2929, 0.3706, 0.03407, 0.3706, 0.03407, 0.25, 0.134, 0.3706, 0.03407, 0.25, 0.134, 0.25, 0.134, 0.5, 0.0, 0.5, 0.0, 0.3706, 0.03407, 0.5, 0.0, 0.3706, 0.03407, 0.3706, 0.03407, 0.6294, 0.03407, 0.6294, 0.03407, 0.5, 0.0, 0.6294, 0.03407, 0.5, 0.0, 0.5, 0.0, 0.75, 0.134, 0.75, 0.134, 0.6294, 0.03407, 0.75, 0.134, 0.6294, 0.03407, 0.6294, 0.03407, 0.8536, 0.2929, 0.8536, 0.2929, 0.75, 0.134, 0.8536, 0.2929, 0.75, 0.134, 0.75, 0.134, 0.933, 0.5, 0.933, 0.5, 0.8536, 0.2929, 0.933, 0.5, 0.8536, 0.2929, 0.8536, 0.2929, 0.983, 0.7412, 0.983, 0.7412, 0.933, 0.5, 0.983, 0.7412, 0.933, 0.5, 0.933, 0.5, 1.0, 1.0, 1.0, 1.0, 0.983, 0.7412, 1.0, 1.0, 0.983, 0.7412, 0.983, 0.7412, 0.0, 1.0, 0.0, 0.0, 1.0, 0.0, 0.0, 1.0, 1.0, 0.0, 1.0, 1.0, 0.3125, 0.0, 0.1563, 0.06699, 0.2316, 0.01704, 0.3125, 0.0, 0.09153, 0.1464, 0.1563, 0.06699, 0.3125, 0.0, 0.04187, 0.25, 0.09153, 0.1464, 0.3125, 0.0, 0.01065, 0.3706, 0.04187, 0.25, 0.3125, 0.0, 0.0, 0.5, 0.01065, 0.3706, 0.3125, 0.0, 0.01065, 0.6294, 0.0, 0.5, 0.3125, 0.0, 0.04187, 0.75, 0.01065, 0.6294, 0.3125, 0.0, 0.09153, 0.8536, 0.04187, 0.75, 0.3125, 0.0, 0.1563, 0.933, 0.09153, 0.8536, 0.3125, 0.0, 0.2316, 0.983, 0.1563, 0.933, 0.3125, 0.0, 0.3125, 1.0, 0.2316, 0.983, 1.0, 0.0, 1.0, 1.0, 0.3125, 1.0, 1.0, 0.0, 0.3125, 1.0, 0.3125, 0.0, 0.6875, 0.0, 0.0, 0.0, 0.0, 1.0, 0.6875, 0.0, 0.0, 1.0, 0.6875, 1.0, 0.9085, 0.1464, 0.6875, 1.0, 0.7684, 0.983, 0.9085, 0.1464, 0.7684, 0.983, 0.8438, 0.933, 0.9085, 0.1464, 0.8438, 0.933, 0.9085, 0.8536, 0.9085, 0.1464, 0.9085, 0.8536, 0.9581, 0.75, 0.9085, 0.1464, 0.9581, 0.75, 0.9894, 0.6294, 0.9085, 0.1464, 0.9894, 0.6294, 1.0, 0.5, 0.9085, 0.1464, 1.0, 0.5, 0.9894, 0.3706, 0.9085, 0.1464, 0.9894, 0.3706, 0.9581, 0.25, 0.9085, 0.1464, 0.8438, 0.06699, 0.7684, 0.01704, 0.9085, 0.1464, 0.7684, 0.01704, 0.6875, 0.0, 0.9085, 0.1464, 0.6875, 0.0, 0.6875, 1.0, 0.0, 1.0, 1.0, 0.0, 0.0, 0.0, 0.0, 1.0, 1.0, 1.0, 1.0, 0.0, 0.0, 1.0, 1.0, 0.0, 1.0, 1.0, 0.0, 1.0, 0.0, 0.0, 1.0, 0.0, 0.983, 0.2588, 1.0, 0.0, 1.0, 0.0, 0.983, 0.2588, 0.983, 0.2588, 1.0, 0.0, 0.933, 0.5, 0.933, 0.5, 0.983, 0.2588, 0.933, 0.5, 0.983, 0.2588, 0.983, 0.2588, 0.8536, 0.7071, 0.8536, 0.7071, 0.933, 0.5, 0.8536, 0.7071, 0.933, 0.5, 0.933, 0.5, 0.75, 0.866, 0.75, 0.866, 0.8536, 0.7071, 0.75, 0.866, 0.8536, 0.7071, 0.8536, 0.7071, 0.6294, 0.9659, 0.6294, 0.9659, 0.75, 0.866, 0.6294, 0.9659, 0.75, 0.866, 0.75, 0.866, 0.5, 1.0, 0.5, 1.0, 0.6294, 0.9659, 0.5, 1.0, 0.6294, 0.9659, 0.6294, 0.9659, 0.3706, 0.9659, 0.3706, 0.9659, 0.5, 1.0, 0.3706, 0.9659, 0.5, 1.0, 0.5, 1.0, 0.25, 0.866, 0.25, 0.866, 0.3706, 0.9659, 0.25, 0.866, 0.3706, 0.9659, 0.3706, 0.9659, 0.1464, 0.7071, 0.1464, 0.7071, 0.25, 0.866, 0.1464, 0.7071, 0.25, 0.866, 0.25, 0.866, 0.06699, 0.5, 0.06699, 0.5, 0.1464, 0.7071, 0.06699, 0.5, 0.1464, 0.7071, 0.1464, 0.7071, 0.01704, 0.2588, 0.01704, 0.2588, 0.06699, 0.5, 0.01704, 0.2588, 0.06699, 0.5, 0.06699, 0.5, 0.0, 0.0, 0.0, 0.0, 0.01704, 0.2588, 0.0, 0.0, 0.01704, 0.2588, 0.01704, 0.2588, 1.0, 1.0, 1.0, 0.0, 0.0, 0.0, 1.0, 1.0, 0.0, 0.0, 0.0, 1.0, 0.6875, 0.0, 0.6875, 1.0, 0.0, 1.0, 0.6875, 0.0, 0.0, 1.0, 0.0, 0.0, 0.9085, 0.1464, 0.7684, 0.983, 0.6875, 1.0, 0.9085, 0.1464, 0.8438, 0.933, 0.7684, 0.983, 0.9085, 0.1464, 0.9085, 0.8536, 0.8438, 0.933, 0.9085, 0.1464, 0.9581, 0.75, 0.9085, 0.8536, 0.9085, 0.1464, 0.9894, 0.6294, 0.9581, 0.75, 0.9085, 0.1464, 1.0, 0.5, 0.9894, 0.6294, 0.9085, 0.1464, 0.9894, 0.3706, 1.0, 0.5, 0.9085, 0.1464, 0.9581, 0.25, 0.9894, 0.3706, 0.9085, 0.1464, 0.7684, 0.01704, 0.8438, 0.06699, 0.9085, 0.1464, 0.6875, 0.0, 0.7684, 0.01704, 0.9085, 0.1464, 0.6875, 1.0, 0.6875, 0.0, 0.3125, 0.0, 0.2316, 0.01704, 0.1563, 0.06699, 0.3125, 0.0, 0.1563, 0.06699, 0.09153, 0.1464, 0.3125, 0.0, 0.09153, 0.1464, 0.04187, 0.25, 0.3125, 0.0, 0.04187, 0.25, 0.01065, 0.3706, 0.3125, 0.0, 0.01065, 0.3706, 0.0, 0.5, 0.3125, 0.0, 0.0, 0.5, 0.01065, 0.6294, 0.3125, 0.0, 0.01065, 0.6294, 0.04187, 0.75, 0.3125, 0.0, 0.04187, 0.75, 0.09153, 0.8536, 0.3125, 0.0, 0.09153, 0.8536, 0.1563, 0.933, 0.3125, 0.0, 0.1563, 0.933, 0.2316, 0.983, 0.3125, 0.0, 0.2316, 0.983, 0.3125, 1.0, 1.0, 0.0, 0.3125, 1.0, 1.0, 1.0, 1.0, 0.0, 0.3125, 0.0, 0.3125, 1.0, 1.0, 1.0, 0.0, 0.0, 1.0, 0.0, 1.0, 1.0, 0.0, 1.0, 0.0, 0.0, 1.0, 1.0, 0.0, 0.0, 0.0, 1.0, 1.0, 1.0, 1.0, 0.0, 0.0, 0.0, 0.01704, 0.7412, 0.0, 1.0, 0.0, 1.0, 0.01704, 0.7412, 0.01704, 0.7412, 0.0, 1.0, 0.06699, 0.5, 0.06699, 0.5, 0.01704, 0.7412, 0.06699, 0.5, 0.01704, 0.7412, 0.01704, 0.7412, 0.1464, 0.2929, 0.1464, 0.2929, 0.06699, 0.5, 0.1464, 0.2929, 0.06699, 0.5, 0.06699, 0.5, 0.25, 0.134, 0.25, 0.134, 0.1464, 0.2929, 0.25, 0.134, 0.1464, 0.2929, 0.1464, 0.2929, 0.3706, 0.03407, 0.3706, 0.03407, 0.25, 0.134, 0.3706, 0.03407, 0.25, 0.134, 0.25, 0.134, 0.5, 0.0, 0.5, 0.0, 0.3706, 0.03407, 0.5, 0.0, 0.3706, 0.03407, 0.3706, 0.03407, 0.6294, 0.03407, 0.6294, 0.03407, 0.5, 0.0, 0.6294, 0.03407, 0.5, 0.0, 0.5, 0.0, 0.75, 0.134, 0.75, 0.134, 0.6294, 0.03407, 0.75, 0.134, 0.6294, 0.03407, 0.6294, 0.03407, 0.8536, 0.2929, 0.8536, 0.2929, 0.75, 0.134, 0.8536, 0.2929, 0.75, 0.134, 0.75, 0.134, 0.933, 0.5, 0.933, 0.5, 0.8536, 0.2929, 0.933, 0.5, 0.8536, 0.2929, 0.8536, 0.2929, 0.983, 0.7412, 0.983, 0.7412, 0.933, 0.5, 0.983, 0.7412, 0.933, 0.5, 0.933, 0.5, 1.0, 1.0, 1.0, 1.0, 0.983, 0.7412, 1.0, 1.0, 0.983, 0.7412, 0.983, 0.7412, 0.0, 1.0, 0.0, 0.0, 1.0, 0.0, 0.0, 1.0, 1.0, 0.0, 1.0, 1.0, 0.3125, 0.0, 0.1563, 0.06699, 0.2316, 0.01704, 0.3125, 0.0, 0.09153, 0.1464, 0.1563, 0.06699, 0.3125, 0.0, 0.04187, 0.25, 0.09153, 0.1464, 0.3125, 0.0, 0.01065, 0.3706, 0.04187, 0.25, 0.3125, 0.0, 0.0, 0.5, 0.01065, 0.3706, 0.3125, 0.0, 0.01065, 0.6294, 0.0, 0.5, 0.3125, 0.0, 0.04187, 0.75, 0.01065, 0.6294, 0.3125, 0.0, 0.09153, 0.8536, 0.04187, 0.75, 0.3125, 0.0, 0.1563, 0.933, 0.09153, 0.8536, 0.3125, 0.0, 0.2316, 0.983, 0.1563, 0.933, 0.3125, 0.0, 0.3125, 1.0, 0.2316, 0.983, 1.0, 0.0, 1.0, 1.0, 0.3125, 1.0, 1.0, 0.0, 0.3125, 1.0, 0.3125, 0.0, 0.6875, 0.0, 0.0, 0.0, 0.0, 1.0, 0.6875, 0.0, 0.0, 1.0, 0.6875, 1.0, 0.9085, 0.1464, 0.6875, 1.0, 0.7684, 0.983, 0.9085, 0.1464, 0.7684, 0.983, 0.8438, 0.933, 0.9085, 0.1464, 0.8438, 0.933, 0.9085, 0.8536, 0.9085, 0.1464, 0.9085, 0.8536, 0.9581, 0.75, 0.9085, 0.1464, 0.9581, 0.75, 0.9894, 0.6294, 0.9085, 0.1464, 0.9894, 0.6294, 1.0, 0.5, 0.9085, 0.1464, 1.0, 0.5, 0.9894, 0.3706, 0.9085, 0.1464, 0.9894, 0.3706, 0.9581, 0.25, 0.9085, 0.1464, 0.8438, 0.06699, 0.7684, 0.01704, 0.9085, 0.1464, 0.7684, 0.01704, 0.6875, 0.0, 0.9085, 0.1464, 0.6875, 0.0, 0.6875, 1.0, 0.0, 1.0, 1.0, 0.0, 0.0, 0.0, 0.0, 1.0, 1.0, 1.0, 1.0, 0.0, 0.0, 1.0, 1.0, 0.0, 1.0, 1.0, 0.0, 1.0, 0.0, 0.0, 1.0, 0.0, 0.983, 0.2588, 1.0, 0.0, 1.0, 0.0, 0.983, 0.2588, 0.983, 0.2588, 1.0, 0.0, 0.933, 0.5, 0.933, 0.5, 0.983, 0.2588, 0.933, 0.5, 0.983, 0.2588, 0.983, 0.2588, 0.8536, 0.7071, 0.8536, 0.7071, 0.933, 0.5, 0.8536, 0.7071, 0.933, 0.5, 0.933, 0.5, 0.75, 0.866, 0.75, 0.866, 0.8536, 0.7071, 0.75, 0.866, 0.8536, 0.7071, 0.8536, 0.7071, 0.6294, 0.9659, 0.6294, 0.9659, 0.75, 0.866, 0.6294, 0.9659, 0.75, 0.866, 0.75, 0.866, 0.5, 1.0, 0.5, 1.0, 0.6294, 0.9659, 0.5, 1.0, 0.6294, 0.9659, 0.6294, 0.9659, 0.3706, 0.9659, 0.3706, 0.9659, 0.5, 1.0, 0.3706, 0.9659, 0.5, 1.0, 0.5, 1.0, 0.25, 0.866, 0.25, 0.866, 0.3706, 0.9659, 0.25, 0.866, 0.3706, 0.9659, 0.3706, 0.9659, 0.1464, 0.7071, 0.1464, 0.7071, 0.25, 0.866, 0.1464, 0.7071, 0.25, 0.866, 0.25, 0.866, 0.06699, 0.5, 0.06699, 0.5, 0.1464, 0.7071, 0.06699, 0.5, 0.1464, 0.7071, 0.1464, 0.7071, 0.01704, 0.2588, 0.01704, 0.2588, 0.06699, 0.5, 0.01704, 0.2588, 0.06699, 0.5, 0.06699, 0.5, 0.0, 0.0, 0.0, 0.0, 0.01704, 0.2588, 0.0, 0.0, 0.01704, 0.2588, 0.01704, 0.2588, 1.0, 1.0, 1.0, 0.0, 0.0, 0.0, 1.0, 1.0, 0.0, 0.0, 0.0, 1.0, 0.6875, 0.0, 0.6875, 1.0, 0.0, 1.0, 0.6875, 0.0, 0.0, 1.0, 0.0, 0.0, 0.9085, 0.1464, 0.7684, 0.983, 0.6875, 1.0, 0.9085, 0.1464, 0.8438, 0.933, 0.7684, 0.983, 0.9085, 0.1464, 0.9085, 0.8536, 0.8438, 0.933, 0.9085, 0.1464, 0.9581, 0.75, 0.9085, 0.8536, 0.9085, 0.1464, 0.9894, 0.6294, 0.9581, 0.75, 0.9085, 0.1464, 1.0, 0.5, 0.9894, 0.6294, 0.9085, 0.1464, 0.9894, 0.3706, 1.0, 0.5, 0.9085, 0.1464, 0.9581, 0.25, 0.9894, 0.3706, 0.9085, 0.1464, 0.7684, 0.01704, 0.8438, 0.06699, 0.9085, 0.1464, 0.6875, 0.0, 0.7684, 0.01704, 0.9085, 0.1464, 0.6875, 1.0, 0.6875, 0.0, 0.3125, 0.0, 0.2316, 0.01704, 0.1563, 0.06699, 0.3125, 0.0, 0.1563, 0.06699, 0.09153, 0.1464, 0.3125, 0.0, 0.09153, 0.1464, 0.04187, 0.25, 0.3125, 0.0, 0.04187, 0.25, 0.01065, 0.3706, 0.3125, 0.0, 0.01065, 0.3706, 0.0, 0.5, 0.3125, 0.0, 0.0, 0.5, 0.01065, 0.6294, 0.3125, 0.0, 0.01065, 0.6294, 0.04187, 0.75, 0.3125, 0.0, 0.04187, 0.75, 0.09153, 0.8536, 0.3125, 0.0, 0.09153, 0.8536, 0.1563, 0.933, 0.3125, 0.0, 0.1563, 0.933, 0.2316, 0.983, 0.3125, 0.0, 0.2316, 0.983, 0.3125, 1.0, 1.0, 0.0, 0.3125, 1.0, 1.0, 1.0, 1.0, 0.0, 0.3125, 0.0, 0.3125, 1.0, 1.0, 1.0, 0.0, 0.0, 1.0, 0.0, 1.0, 1.0, 0.0, 1.0, 0.0, 0.0, 1.0, 1.0, 0.0, 0.0, 0.0, 1.0, 1.0, 1.0, 1.0, 0.0, 0.0, 0.0, 0.01704, 0.7412, 0.0, 1.0, 0.0, 1.0, 0.01704, 0.7412, 0.01704, 0.7412, 0.0, 1.0, 0.06699, 0.5, 0.06699, 0.5, 0.01704, 0.7412, 0.06699, 0.5, 0.01704, 0.7412, 0.01704, 0.7412, 0.1464, 0.2929, 0.1464, 0.2929, 0.06699, 0.5, 0.1464, 0.2929, 0.06699, 0.5, 0.06699, 0.5, 0.25, 0.134, 0.25, 0.134, 0.1464, 0.2929, 0.25, 0.134, 0.1464, 0.2929, 0.1464, 0.2929, 0.3706, 0.03407, 0.3706, 0.03407, 0.25, 0.134, 0.3706, 0.03407, 0.25, 0.134, 0.25, 0.134, 0.5, 0.0, 0.5, 0.0, 0.3706, 0.03407, 0.5, 0.0, 0.3706, 0.03407, 0.3706, 0.03407, 0.6294, 0.03407, 0.6294, 0.03407, 0.5, 0.0, 0.6294, 0.03407, 0.5, 0.0, 0.5, 0.0, 0.75, 0.134, 0.75, 0.134, 0.6294, 0.03407, 0.75, 0.134, 0.6294, 0.03407, 0.6294, 0.03407, 0.8536, 0.2929, 0.8536, 0.2929, 0.75, 0.134, 0.8536, 0.2929, 0.75, 0.134, 0.75, 0.134, 0.933, 0.5, 0.933, 0.5, 0.8536, 0.2929, 0.933, 0.5, 0.8536, 0.2929, 0.8536, 0.2929, 0.983, 0.7412, 0.983, 0.7412, 0.933, 0.5, 0.983, 0.7412, 0.933, 0.5, 0.933, 0.5, 1.0, 1.0, 1.0, 1.0, 0.983, 0.7412, 1.0, 1.0, 0.983, 0.7412, 0.983, 0.7412, 0.0, 1.0, 0.0, 0.0, 1.0, 0.0, 0.0, 1.0, 1.0, 0.0, 1.0, 1.0, 0.3125, 0.0, 0.1563, 0.06699, 0.2316, 0.01704, 0.3125, 0.0, 0.09153, 0.1464, 0.1563, 0.06699, 0.3125, 0.0, 0.04187, 0.25, 0.09153, 0.1464, 0.3125, 0.0, 0.01065, 0.3706, 0.04187, 0.25, 0.3125, 0.0, 0.0, 0.5, 0.01065, 0.3706, 0.3125, 0.0, 0.01065, 0.6294, 0.0, 0.5, 0.3125, 0.0, 0.04187, 0.75, 0.01065, 0.6294, 0.3125, 0.0, 0.09153, 0.8536, 0.04187, 0.75, 0.3125, 0.0, 0.1563, 0.933, 0.09153, 0.8536, 0.3125, 0.0, 0.2316, 0.983, 0.1563, 0.933, 1.0, 0.0, 1.0, 1.0, 0.3125, 1.0, 1.0, 0.0, 0.3125, 1.0, 0.3125, 0.0, 0.9894, 0.6294, 0.9085, 0.8536, 0.9581, 0.75, 0.6875, 0.0, 0.0, 0.0, 0.0, 1.0, 0.6875, 0.0, 0.0, 1.0, 0.6875, 1.0, 0.9085, 0.1464, 0.6875, 1.0, 0.7684, 0.983, 0.9085, 0.1464, 0.7684, 0.983, 0.8438, 0.933, 0.9085, 0.1464, 0.8438, 0.933, 0.9085, 0.8536, 0.9085, 0.1464, 0.9894, 0.6294, 1.0, 0.5, 0.9085, 0.1464, 1.0, 0.5, 0.9894, 0.3706, 0.9085, 0.1464, 0.9894, 0.3706, 0.9581, 0.25, 0.9085, 0.1464, 0.8438, 0.06699, 0.7684, 0.01704, 0.9085, 0.1464, 0.7684, 0.01704, 0.6875, 0.0, 0.9085, 0.1464, 0.9085, 0.8536, 0.9894, 0.6294, 0.9085, 0.1464, 0.6875, 0.0, 0.6875, 1.0, 0.0, 1.0, 1.0, 0.0, 0.0, 0.0, 0.0, 1.0, 1.0, 1.0, 1.0, 0.0, 0.0, 1.0, 1.0, 0.0, 1.0, 1.0, 0.0, 1.0, 0.0, 0.0, 1.0, 0.0, 0.983, 0.2588, 1.0, 0.0, 1.0, 0.0, 0.983, 0.2588, 0.983, 0.2588, 1.0, 0.0, 0.933, 0.5, 0.933, 0.5, 0.983, 0.2588, 0.933, 0.5, 0.983, 0.2588, 0.983, 0.2588, 0.8536, 0.7071, 0.8536, 0.7071, 0.933, 0.5, 0.8536, 0.7071, 0.933, 0.5, 0.933, 0.5, 0.75, 0.866, 0.75, 0.866, 0.8536, 0.7071, 0.75, 0.866, 0.8536, 0.7071, 0.8536, 0.7071, 0.6294, 0.9659, 0.6294, 0.9659, 0.75, 0.866, 0.6294, 0.9659, 0.75, 0.866, 0.75, 0.866, 0.5, 1.0, 0.5, 1.0, 0.6294, 0.9659, 0.5, 1.0, 0.6294, 0.9659, 0.6294, 0.9659, 0.3706, 0.9659, 0.3706, 0.9659, 0.5, 1.0, 0.3706, 0.9659, 0.5, 1.0, 0.5, 1.0, 0.25, 0.866, 0.25, 0.866, 0.3706, 0.9659, 0.25, 0.866, 0.3706, 0.9659, 0.3706, 0.9659, 0.1464, 0.7071, 0.1464, 0.7071, 0.25, 0.866, 0.1464, 0.7071, 0.25, 0.866, 0.25, 0.866, 0.06699, 0.5, 0.06699, 0.5, 0.1464, 0.7071, 0.06699, 0.5, 0.1464, 0.7071, 0.1464, 0.7071, 0.01704, 0.2588, 0.01704, 0.2588, 0.06699, 0.5, 0.01704, 0.2588, 0.06699, 0.5, 0.06699, 0.5, 0.0, 0.0, 0.0, 0.0, 0.01704, 0.2588, 0.0, 0.0, 0.01704, 0.2588, 0.01704, 0.2588, 1.0, 1.0, 1.0, 0.0, 0.0, 0.0, 1.0, 1.0, 0.0, 0.0, 0.0, 1.0, 0.9894, 0.6294, 0.9581, 0.75, 0.9085, 0.8536, 0.9085, 0.1464, 0.7684, 0.983, 0.6875, 1.0, 0.9085, 0.1464, 0.8438, 0.933, 0.7684, 0.983, 0.9085, 0.1464, 0.9085, 0.8536, 0.8438, 0.933, 0.9085, 0.1464, 1.0, 0.5, 0.9894, 0.6294, 0.9085, 0.1464, 0.9894, 0.3706, 1.0, 0.5, 0.9085, 0.1464, 0.9581, 0.25, 0.9894, 0.3706, 0.9085, 0.1464, 0.7684, 0.01704, 0.8438, 0.06699, 0.9085, 0.1464, 0.6875, 0.0, 0.7684, 0.01704, 0.9085, 0.1464, 0.9894, 0.6294, 0.9085, 0.8536, 0.9085, 0.1464, 0.6875, 1.0, 0.6875, 0.0, 0.3125, 0.0, 0.2316, 0.01704, 0.1563, 0.06699, 0.3125, 0.0, 0.1563, 0.06699, 0.09153, 0.1464, 0.3125, 0.0, 0.09153, 0.1464, 0.04187, 0.25, 0.3125, 0.0, 0.04187, 0.25, 0.01065, 0.3706, 0.3125, 0.0, 0.01065, 0.3706, 0.0, 0.5, 0.3125, 0.0, 0.0, 0.5, 0.01065, 0.6294, 0.3125, 0.0, 0.01065, 0.6294, 0.04187, 0.75, 0.3125, 0.0, 0.04187, 0.75, 0.09153, 0.8536, 0.3125, 0.0, 0.09153, 0.8536, 0.1563, 0.933, 0.3125, 0.0, 0.1563, 0.933, 0.2316, 0.983, 0.3125, 0.0, 0.2316, 0.983, 0.3125, 1.0, 1.0, 0.0, 0.3125, 1.0, 1.0, 1.0, 1.0, 0.0, 0.3125, 0.0, 0.3125, 1.0, 1.0, 1.0, 0.0, 0.0, 1.0, 0.0, 1.0, 1.0, 0.0, 1.0, 0.0, 0.0, 1.0, 1.0, 0.0, 0.0, 0.0, 1.0, 1.0, 1.0, 1.0, 0.0, 0.0, 0.0, 0.01704, 0.7412, 0.0, 1.0, 0.0, 1.0, 0.01704, 0.7412, 0.01704, 0.7412, 0.0, 1.0, 0.06699, 0.5, 0.06699, 0.5, 0.01704, 0.7412, 0.06699, 0.5, 0.01704, 0.7412, 0.01704, 0.7412, 0.1464, 0.2929, 0.1464, 0.2929, 0.06699, 0.5, 0.1464, 0.2929, 0.06699, 0.5, 0.06699, 0.5, 0.25, 0.134, 0.25, 0.134, 0.1464, 0.2929, 0.25, 0.134, 0.1464, 0.2929, 0.1464, 0.2929, 0.3706, 0.03407, 0.3706, 0.03407, 0.25, 0.134, 0.3706, 0.03407, 0.25, 0.134, 0.25, 0.134, 0.5, 0.0, 0.5, 0.0, 0.3706, 0.03407, 0.5, 0.0, 0.3706, 0.03407, 0.3706, 0.03407, 0.6294, 0.03407, 0.6294, 0.03407, 0.5, 0.0, 0.6294, 0.03407, 0.5, 0.0, 0.5, 0.0, 0.75, 0.134, 0.75, 0.134, 0.6294, 0.03407, 0.75, 0.134, 0.6294, 0.03407, 0.6294, 0.03407, 0.8536, 0.2929, 0.8536, 0.2929, 0.75, 0.134, 0.8536, 0.2929, 0.75, 0.134, 0.75, 0.134, 0.933, 0.5, 0.933, 0.5, 0.8536, 0.2929, 0.933, 0.5, 0.8536, 0.2929, 0.8536, 0.2929, 0.983, 0.7412, 0.983, 0.7412, 0.933, 0.5, 0.983, 0.7412, 0.933, 0.5, 0.933, 0.5, 1.0, 1.0, 1.0, 1.0, 0.983, 0.7412, 1.0, 1.0, 0.983, 0.7412, 0.983, 0.7412, 0.0, 1.0, 0.0, 0.0, 1.0, 0.0, 0.0, 1.0, 1.0, 0.0, 1.0, 1.0, 0.3125, 0.0, 0.1563, 0.06699, 0.2316, 0.01704, 0.3125, 0.0, 0.09153, 0.1464, 0.1563, 0.06699, 0.3125, 0.0, 0.04187, 0.25, 0.09153, 0.1464, 0.3125, 0.0, 0.01065, 0.3706, 0.04187, 0.25, 0.3125, 0.0, 0.0, 0.5, 0.01065, 0.3706, 0.3125, 0.0, 0.01065, 0.6294, 0.0, 0.5, 0.3125, 0.0, 0.04187, 0.75, 0.01065, 0.6294, 0.3125, 0.0, 0.09153, 0.8536, 0.04187, 0.75, 0.3125, 0.0, 0.1563, 0.933, 0.09153, 0.8536, 0.3125, 0.0, 0.2316, 0.983, 0.1563, 0.933, 0.3125, 0.0, 0.3125, 1.0, 0.2316, 0.983, 1.0, 0.0, 1.0, 1.0, 0.3125, 1.0, 1.0, 0.0, 0.3125, 1.0, 0.3125, 0.0, 1.0, 0.0, 0.0, 0.0, 0.0, 1.0, 1.0, 0.0, 0.0, 1.0, 1.0, 1.0, 1.0, 1.0, 0.0, 0.0, 1.0, 0.0, 1.0, 1.0, 0.0, 1.0, 0.0, 0.0, 0.0, 1.0, 1.0, 0.0, 1.0, 1.0, 0.0, 1.0, 0.0, 0.0, 1.0, 0.0, 1.0, 1.0, 0.0, 0.0, 0.0, 1.0, 1.0, 1.0, 1.0, 0.0, 0.0, 0.0, 1.0, 1.0, 1.0, 0.0, 0.0, 0.0, 1.0, 1.0, 0.0, 0.0, 0.0, 1.0, 1.0, 0.0, 0.0, 1.0, 0.0, 0.0, 1.0, 0.0, 1.0, 1.0, 0.0, 1.0, 1.0, 0.0, 0.0, 0.0, 0.0, 1.0, 1.0, 0.0, 0.0, 1.0, 1.0, 1.0, 1.0, 1.0, 0.0, 0.0, 1.0, 0.0, 1.0, 1.0, 0.0, 1.0, 0.0, 0.0, 0.0, 1.0, 1.0, 0.0, 1.0, 1.0, 0.0, 1.0, 0.0, 0.0, 1.0, 0.0, 1.0, 1.0, 0.0, 0.0, 0.0, 1.0, 1.0, 1.0, 1.0, 0.0, 0.0, 0.0, 1.0, 1.0, 1.0, 0.0, 0.0, 0.0, 1.0, 1.0, 0.0, 0.0, 0.0, 1.0, 1.0, 0.0, 0.0, 1.0, 0.0, 0.0, 1.0, 0.0, 1.0, 1.0, 0.0, 1.0, 1.0, 0.0, 0.0, 1.0, 1.0, 1.0, 1.0, 0.0, 0.0, 0.0, 0.0, 1.0, 0.0, 1.0, 1.0, 0.0, 0.0, 0.0, 0.0, 1.0, 1.0, 1.0, 1.0, 0.0, 1.0, 1.0, 0.0, 0.0, 0.0, 1.0, 1.0, 1.0, 1.0, 0.0, 0.0, 0.0, 0.0, 1.0, 1.0, 0.0, 1.0, 1.0, 0.0, 1.0, 0.0, 0.0, 1.0, 0.0, 0.0, 1.0, 0.0, 0.0, 1.0, 0.0, 0.0, 1.0, 1.0, 0.0, 1.0, 1.0, 1.0, 0.0, 0.0, 1.0, 0.0, 0.0, 1.0, 0.0, 1.0, 1.0, 0.0, 1.0, 1.0, 0.0, 0.0, 1.0, 1.0, 1.0, 1.0, 0.0, 0.0, 0.0, 0.0, 1.0, 0.0, 1.0, 1.0, 0.0, 0.0, 0.0, 0.0, 1.0, 1.0, 1.0, 1.0, 0.0, 1.0, 1.0, 0.0, 0.0, 0.0, 1.0, 1.0, 1.0, 1.0, 0.0, 0.0, 0.0, 0.0, 1.0, 1.0, 0.0, 1.0, 1.0, 0.0, 1.0, 0.0, 0.0, 1.0, 0.0, 0.0, 1.0, 0.0, 0.0, 1.0, 0.0, 0.0, 1.0, 1.0, 0.0, 1.0, 1.0, 1.0, 0.0, 0.0, 1.0, 0.0, 0.0, 1.0, 0.0, 1.0, 1.0, 0.0, 1.0, 0.09167, 0.7917, 0.0, 0.7917, 0.0, 1.0, 0.1025, 0.7902, 0.09167, 0.7917, 0.0, 1.0, 0.1125, 0.7861, 0.1025, 0.7902, 0.0, 1.0, 0.09167, 0.625, 0.0, 0.625, 0.0, 0.7083, 0.09167, 0.625, 0.0, 0.7083, 0.09167, 0.7083, 0.2583, 0.79, 0.1125, 0.7861, 0.0, 1.0, 0.2583, 0.79, 0.1211, 0.7795, 0.1125, 0.7861, 0.2583, 0.79, 0.1278, 0.7708, 0.1211, 0.7795, 0.2583, 0.79, 0.1319, 0.7608, 0.1278, 0.7708, 0.2583, 0.79, 0.1333, 0.75, 0.1319, 0.7608, 0.2583, 0.79, 0.1319, 0.7392, 0.1333, 0.75, 0.2583, 0.79, 0.1278, 0.7292, 0.1319, 0.7392, 0.1025, 0.6236, 0.09167, 0.7083, 0.1025, 0.7098, 0.1025, 0.6236, 0.09167, 0.625, 0.09167, 0.7083, 0.1125, 0.6194, 0.1025, 0.7098, 0.1125, 0.7139, 0.1125, 0.6194, 0.1025, 0.6236, 0.1025, 0.7098, 0.1211, 0.6128, 0.1125, 0.7139, 0.1211, 0.7205, 0.1211, 0.6128, 0.1125, 0.6194, 0.1125, 0.7139, 0.1278, 0.6042, 0.1211, 0.7205, 0.1278, 0.7292, 0.1278, 0.6042, 0.1211, 0.6128, 0.1211, 0.7205, 0.1278, 0.6042, 0.1278, 0.7292, 0.2583, 0.79, 0.1319, 0.5941, 0.1278, 0.6042, 0.2583, 0.79, 0.1333, 0.5833, 0.1319, 0.5941, 0.2583, 0.79, 0.09167, 0.4583, 0.0, 0.4583, 0.0, 0.5417, 0.09167, 0.4583, 0.0, 0.5417, 0.09167, 0.5417, 0.1025, 0.4569, 0.09167, 0.5417, 0.1025, 0.5431, 0.1025, 0.4569, 0.09167, 0.4583, 0.09167, 0.5417, 0.1125, 0.4528, 0.1125, 0.5472, 0.1211, 0.5539, 0.1125, 0.4528, 0.1025, 0.5431, 0.1125, 0.5472, 0.1125, 0.4528, 0.1025, 0.4569, 0.1025, 0.5431, 0.1211, 0.4461, 0.1125, 0.4528, 0.1211, 0.5539, 0.1211, 0.4461, 0.1211, 0.5539, 0.1278, 0.5625, 0.1278, 0.4375, 0.1211, 0.4461, 0.1278, 0.5625, 0.1319, 0.4275, 0.1278, 0.4375, 0.1278, 0.5625, 0.1319, 0.4275, 0.1278, 0.5625, 0.1319, 0.5725, 0.09167, 0.2917, 0.0, 0.2917, 0.0, 0.375, 0.09167, 0.2917, 0.0, 0.375, 0.09167, 0.375, 0.1025, 0.2902, 0.1025, 0.3764, 0.1125, 0.3806, 0.1025, 0.2902, 0.09167, 0.375, 0.1025, 0.3764, 0.1025, 0.2902, 0.09167, 0.2917, 0.09167, 0.375, 0.1125, 0.2861, 0.1025, 0.2902, 0.1125, 0.3806, 0.1211, 0.2795, 0.1125, 0.3806, 0.1211, 0.3872, 0.1211, 0.2795, 0.1125, 0.2861, 0.1125, 0.3806, 0.2583, 0.31, 0.1333, 0.4167, 0.1319, 0.4275, 0.2583, 0.31, 0.1319, 0.4275, 0.1319, 0.5725, 0.2583, 0.31, 0.1319, 0.4059, 0.1333, 0.4167, 0.2583, 0.31, 0.1278, 0.3958, 0.1319, 0.4059, 0.2583, 0.31, 0.1211, 0.3872, 0.1278, 0.3958, 0.2583, 0.31, 0.1278, 0.2708, 0.1211, 0.2795, 0.2583, 0.31, 0.1319, 0.2608, 0.1278, 0.2708, 0.2583, 0.31, 0.1333, 0.25, 0.1319, 0.2608, 0.2583, 0.31, 0.1319, 0.2392, 0.1333, 0.25, 0.2583, 0.31, 0.1319, 0.5725, 0.1333, 0.5833, 0.2583, 0.31, 0.1211, 0.2795, 0.1211, 0.3872, 0.2583, 0.31, 0.1333, 0.5833, 0.2583, 0.79, 0.0, 0.0, 0.0, 0.2083, 0.09167, 0.2083, 0.0, 0.0, 0.1025, 0.2098, 0.1125, 0.2139, 0.0, 0.0, 0.09167, 0.2083, 0.1025, 0.2098, 1.0, 1.0, 0.7417, 0.79, 0.2583, 0.79, 1.0, 1.0, 0.2583, 0.79, 0.0, 1.0, 0.8722, 0.7708, 0.7417, 0.79, 0.8789, 0.7795, 0.8875, 0.7861, 0.7417, 0.79, 1.0, 1.0, 0.8875, 0.7861, 0.8789, 0.7795, 0.7417, 0.79, 0.8681, 0.7608, 0.7417, 0.79, 0.8722, 0.7708, 0.8975, 0.7902, 0.8875, 0.7861, 1.0, 1.0, 0.9083, 0.7917, 0.8975, 0.7902, 1.0, 1.0, 0.8667, 0.75, 0.7417, 0.79, 0.8681, 0.7608, 0.8681, 0.7392, 0.7417, 0.79, 0.8667, 0.75, 0.8722, 0.7292, 0.7417, 0.79, 0.8681, 0.7392, 0.3583, 0.21, 0.1319, 0.2392, 0.2583, 0.31, 0.3583, 0.21, 0.1278, 0.2292, 0.1319, 0.2392, 0.3583, 0.21, 0.1211, 0.2205, 0.1278, 0.2292, 0.3583, 0.21, 0.1125, 0.2139, 0.1211, 0.2205, 0.3583, 0.21, 0.0, 0.0, 0.1125, 0.2139, 1.0, 0.7917, 0.9083, 0.7917, 1.0, 1.0, 0.8722, 0.6042, 0.8722, 0.7292, 0.8789, 0.7205, 0.8722, 0.6042, 0.7417, 0.79, 0.8722, 0.7292, 0.8722, 0.6042, 0.8789, 0.7205, 0.8789, 0.6128, 0.8875, 0.6194, 0.8875, 0.7139, 0.8975, 0.7098, 0.8875, 0.6194, 0.8789, 0.7205, 0.8875, 0.7139, 0.8875, 0.6194, 0.8789, 0.6128, 0.8789, 0.7205, 0.8681, 0.5941, 0.7417, 0.79, 0.8722, 0.6042, 0.8975, 0.6236, 0.8875, 0.6194, 0.8975, 0.7098, 0.9083, 0.625, 0.8975, 0.7098, 0.9083, 0.7083, 0.9083, 0.625, 0.8975, 0.6236, 0.8975, 0.7098, 0.8667, 0.5833, 0.7417, 0.79, 0.8681, 0.5941, 0.8681, 0.5725, 0.7417, 0.79, 0.8667, 0.5833, 1.0, 0.625, 0.9083, 0.625, 0.9083, 0.7083, 1.0, 0.625, 0.9083, 0.7083, 1.0, 0.7083, 0.8722, 0.4375, 0.8789, 0.5539, 0.8789, 0.4461, 0.8722, 0.4375, 0.8722, 0.5625, 0.8789, 0.5539, 0.8875, 0.4528, 0.8789, 0.4461, 0.8789, 0.5539, 0.8875, 0.4528, 0.8789, 0.5539, 0.8875, 0.5472, 0.8681, 0.4275, 0.8722, 0.5625, 0.8722, 0.4375, 0.8681, 0.4275, 0.8681, 0.5725, 0.8722, 0.5625, 0.8975, 0.4569, 0.8875, 0.4528, 0.8875, 0.5472, 0.8975, 0.4569, 0.8975, 0.5431, 0.9083, 0.5417, 0.8975, 0.4569, 0.8875, 0.5472, 0.8975, 0.5431, 0.9083, 0.4583, 0.8975, 0.4569, 0.9083, 0.5417, 0.7417, 0.21, 0.8681, 0.4059, 0.8722, 0.3958, 0.7417, 0.21, 0.8667, 0.4167, 0.8681, 0.4059, 0.7417, 0.21, 0.8681, 0.4275, 0.8667, 0.4167, 1.0, 0.4583, 0.9083, 0.4583, 0.9083, 0.5417, 1.0, 0.4583, 0.9083, 0.5417, 1.0, 0.5417, 0.8789, 0.2795, 0.8789, 0.3872, 0.8875, 0.3806, 0.8722, 0.2708, 0.7417, 0.21, 0.8722, 0.3958, 0.8722, 0.2708, 0.8789, 0.3872, 0.8789, 0.2795, 0.8722, 0.2708, 0.8722, 0.3958, 0.8789, 0.3872, 0.8875, 0.2861, 0.8789, 0.2795, 0.8875, 0.3806, 0.8681, 0.2608, 0.7417, 0.21, 0.8722, 0.2708, 0.8975, 0.2902, 0.8875, 0.2861, 0.8875, 0.3806, 0.8975, 0.2902, 0.8975, 0.3764, 0.9083, 0.375, 0.8975, 0.2902, 0.8875, 0.3806, 0.8975, 0.3764, 0.9083, 0.2917, 0.8975, 0.2902, 0.9083, 0.375, 0.8667, 0.25, 0.7417, 0.21, 0.8681, 0.2608, 0.8681, 0.2392, 0.7417, 0.21, 0.8667, 0.25, 0.8722, 0.2292, 0.7417, 0.21, 0.8681, 0.2392, 0.8789, 0.2205, 0.7417, 0.21, 0.8722, 0.2292, 0.8875, 0.2139, 0.7417, 0.21, 0.8789, 0.2205, 1.0, 0.2917, 0.9083, 0.2917, 0.9083, 0.375, 1.0, 0.2917, 0.9083, 0.375, 1.0, 0.375, 1.0, 0.0, 0.9083, 0.2083, 1.0, 0.2083, 1.0, 0.0, 0.3583, 0.21, 0.7417, 0.21, 1.0, 0.0, 0.7417, 0.21, 0.8875, 0.2139, 1.0, 0.0, 0.8975, 0.2098, 0.9083, 0.2083, 1.0, 0.0, 0.8875, 0.2139, 0.8975, 0.2098, 1.0, 0.0, 0.0, 0.0, 0.3583, 0.21, 0.7417, 0.21, 0.7417, 0.79, 0.8681, 0.5725, 0.7417, 0.21, 0.8681, 0.5725, 0.8681, 0.4275, 1.0, 1.0, 0.0, 0.0, 1.0, 0.0, 1.0, 1.0, 0.0, 1.0, 0.0, 0.0, 0.0, 1.0, 1.0, 0.0, 0.0, 0.0, 0.0, 1.0, 1.0, 1.0, 1.0, 0.0, 0.0, 1.0, 1.0, 0.0, 0.0, 0.0, 0.0, 1.0, 1.0, 1.0, 1.0, 0.0, 1.0, 0.0, 0.0, 1.0, 0.0, 1.0, 1.0, 0.0, 0.0, 1.0, 1.0, 0.0, 1.0, 1.0, 0.0, 0.0, 1.0, 0.0, 1.0, 1.0, 0.0, 1.0, 0.0, 0.0, 1.0, 1.0, 0.0, 0.0, 1.0, 0.0, 1.0, 1.0, 0.0, 1.0, 0.0, 0.0, 0.983, 0.2588, 1.0, 0.0, 0.983, 0.2588, 0.983, 0.2588, 1.0, 0.0, 1.0, 0.0, 0.933, 0.5, 0.983, 0.2588, 0.933, 0.5, 0.933, 0.5, 0.983, 0.2588, 0.983, 0.2588, 0.8536, 0.7071, 0.933, 0.5, 0.8536, 0.7071, 0.8536, 0.7071, 0.933, 0.5, 0.933, 0.5, 0.75, 0.866, 0.8536, 0.7071, 0.75, 0.866, 0.75, 0.866, 0.8536, 0.7071, 0.8536, 0.7071, 0.6294, 0.9659, 0.75, 0.866, 0.6294, 0.9659, 0.6294, 0.9659, 0.75, 0.866, 0.75, 0.866, 0.5, 1.0, 0.6294, 0.9659, 0.5, 1.0, 0.5, 1.0, 0.6294, 0.9659, 0.6294, 0.9659, 0.3706, 0.9659, 0.5, 1.0, 0.3706, 0.9659, 0.3706, 0.9659, 0.5, 1.0, 0.5, 1.0, 0.25, 0.866, 0.3706, 0.9659, 0.25, 0.866, 0.25, 0.866, 0.3706, 0.9659, 0.3706, 0.9659, 0.1464, 0.7071, 0.25, 0.866, 0.1464, 0.7071, 0.1464, 0.7071, 0.25, 0.866, 0.25, 0.866, 0.06699, 0.5, 0.1464, 0.7071, 0.06699, 0.5, 0.06699, 0.5, 0.1464, 0.7071, 0.1464, 0.7071, 0.01704, 0.2588, 0.06699, 0.5, 0.01704, 0.2588, 0.01704, 0.2588, 0.06699, 0.5, 0.06699, 0.5, 0.0, 0.0, 0.01704, 0.2588, 0.0, 0.0, 0.0, 0.0, 0.01704, 0.2588, 0.01704, 0.2588, 0.0, 1.0, 1.0, 0.0, 0.0, 0.0, 0.0, 1.0, 1.0, 1.0, 1.0, 0.0, 0.2083, 0.09677, 0.2083, 0.0, 0.0, 0.0, 0.0, 1.0, 0.2083, 0.09677, 0.0, 0.0, 0.2917, 0.09677, 0.2083, 0.09677, 0.0, 1.0, 0.375, 0.09677, 0.375, 0.0, 0.2917, 0.0, 0.375, 0.09677, 0.2917, 0.0, 0.2917, 0.09677, 0.375, 0.09677, 0.2917, 0.09677, 0.0, 1.0, 0.4583, 0.09677, 0.375, 0.09677, 0.0, 1.0, 0.5417, 0.09677, 0.4583, 0.0, 0.4583, 0.09677, 0.5417, 0.09677, 0.5417, 0.0, 0.4583, 0.0, 0.7083, 0.09677, 0.625, 0.0, 0.625, 0.09677, 0.7083, 0.09677, 0.7083, 0.0, 0.625, 0.0, 1.0, 0.0, 0.7917, 0.0, 0.7917, 0.09677, 1.0, 1.0, 0.625, 0.09677, 0.5417, 0.09677, 1.0, 1.0, 0.7917, 0.09677, 0.7083, 0.09677, 1.0, 1.0, 0.7083, 0.09677, 0.625, 0.09677, 1.0, 1.0, 1.0, 0.0, 0.7917, 0.09677, 1.0, 1.0, 0.4583, 0.09677, 0.0, 1.0, 1.0, 1.0, 0.5417, 0.09677, 0.4583, 0.09677, 0.7917, 0.09677, 0.7917, 0.0, 1.0, 0.0, 1.0, 1.0, 0.7917, 0.09677, 1.0, 0.0, 0.7083, 0.09677, 0.7917, 0.09677, 1.0, 1.0, 0.625, 0.09677, 0.7083, 0.0, 0.7083, 0.09677, 0.625, 0.09677, 0.625, 0.0, 0.7083, 0.0, 0.625, 0.09677, 0.7083, 0.09677, 1.0, 1.0, 0.5417, 0.09677, 0.625, 0.09677, 1.0, 1.0, 0.4583, 0.09677, 0.5417, 0.0, 0.5417, 0.09677, 0.4583, 0.09677, 0.4583, 0.0, 0.5417, 0.0, 0.2917, 0.09677, 0.375, 0.0, 0.375, 0.09677, 0.2917, 0.09677, 0.2917, 0.0, 0.375, 0.0, 0.0, 0.0, 0.2083, 0.0, 0.2083, 0.09677, 0.0, 1.0, 0.375, 0.09677, 0.4583, 0.09677, 0.0, 1.0, 0.2083, 0.09677, 0.2917, 0.09677, 0.0, 1.0, 0.2917, 0.09677, 0.375, 0.09677, 0.0, 1.0, 0.0, 0.0, 0.2083, 0.09677, 0.0, 1.0, 0.5417, 0.09677, 1.0, 1.0, 0.0, 1.0, 0.4583, 0.09677, 0.5417, 0.09677, 1.0, 1.0, 0.0, 0.0, 1.0, 0.0, 1.0, 1.0, 0.0, 1.0, 0.0, 0.0, 0.01704, 0.7412, 0.0, 1.0, 0.01704, 0.7412, 0.01704, 0.7412, 0.0, 1.0, 0.0, 1.0, 0.06699, 0.5, 0.01704, 0.7412, 0.06699, 0.5, 0.06699, 0.5, 0.01704, 0.7412, 0.01704, 0.7412, 0.1464, 0.2929, 0.06699, 0.5, 0.1464, 0.2929, 0.1464, 0.2929, 0.06699, 0.5, 0.06699, 0.5, 0.25, 0.134, 0.1464, 0.2929, 0.25, 0.134, 0.25, 0.134, 0.1464, 0.2929, 0.1464, 0.2929, 0.3706, 0.03407, 0.25, 0.134, 0.3706, 0.03407, 0.3706, 0.03407, 0.25, 0.134, 0.25, 0.134, 0.5, 0.0, 0.3706, 0.03407, 0.5, 0.0, 0.5, 0.0, 0.3706, 0.03407, 0.3706, 0.03407, 0.6294, 0.03407, 0.5, 0.0, 0.6294, 0.03407, 0.6294, 0.03407, 0.5, 0.0, 0.5, 0.0, 0.75, 0.134, 0.6294, 0.03407, 0.75, 0.134, 0.75, 0.134, 0.6294, 0.03407, 0.6294, 0.03407, 0.8536, 0.2929, 0.75, 0.134, 0.8536, 0.2929, 0.8536, 0.2929, 0.75, 0.134, 0.75, 0.134, 0.933, 0.5, 0.8536, 0.2929, 0.933, 0.5, 0.933, 0.5, 0.8536, 0.2929, 0.8536, 0.2929, 0.983, 0.7412, 0.933, 0.5, 0.983, 0.7412, 0.983, 0.7412, 0.933, 0.5, 0.933, 0.5, 1.0, 1.0, 0.983, 0.7412, 1.0, 1.0, 1.0, 1.0, 0.983, 0.7412, 0.983, 0.7412, 0.0, 1.0, 1.0, 0.0, 0.0, 0.0, 0.0, 1.0, 1.0, 1.0, 1.0, 0.0, 0.0, 1.0, 1.0, 0.0, 0.0, 0.0, 0.0, 1.0, 1.0, 1.0, 1.0, 0.0, 0.01704, 0.7412, 0.0, 1.0, 0.01704, 0.7412, 0.01704, 0.7412, 0.0, 1.0, 0.0, 1.0, 0.06699, 0.5, 0.01704, 0.7412, 0.06699, 0.5, 0.06699, 0.5, 0.01704, 0.7412, 0.01704, 0.7412, 0.1464, 0.2929, 0.06699, 0.5, 0.1464, 0.2929, 0.1464, 0.2929, 0.06699, 0.5, 0.06699, 0.5, 0.25, 0.134, 0.1464, 0.2929, 0.25, 0.134, 0.25, 0.134, 0.1464, 0.2929, 0.1464, 0.2929, 0.3706, 0.03407, 0.25, 0.134, 0.3706, 0.03407, 0.3706, 0.03407, 0.25, 0.134, 0.25, 0.134, 0.5, 0.0, 0.3706, 0.03407, 0.5, 0.0, 0.5, 0.0, 0.3706, 0.03407, 0.3706, 0.03407, 0.6294, 0.03407, 0.5, 0.0, 0.6294, 0.03407, 0.6294, 0.03407, 0.5, 0.0, 0.5, 0.0, 0.75, 0.134, 0.6294, 0.03407, 0.75, 0.134, 0.75, 0.134, 0.6294, 0.03407, 0.6294, 0.03407, 0.8536, 0.2929, 0.75, 0.134, 0.8536, 0.2929, 0.8536, 0.2929, 0.75, 0.134, 0.75, 0.134, 0.933, 0.5, 0.8536, 0.2929, 0.933, 0.5, 0.933, 0.5, 0.8536, 0.2929, 0.8536, 0.2929, 0.983, 0.7412, 0.933, 0.5, 0.983, 0.7412, 0.983, 0.7412, 0.933, 0.5, 0.933, 0.5, 1.0, 1.0, 0.983, 0.7412, 1.0, 1.0, 1.0, 1.0, 0.983, 0.7412, 0.983, 0.7412, 1.0, 1.0, 0.0, 0.0, 1.0, 0.0, 1.0, 1.0, 0.0, 1.0, 0.0, 0.0, 1.0, 1.0, 0.0, 0.0, 1.0, 0.0, 1.0, 1.0, 0.0, 1.0, 0.0, 0.0, 0.983, 0.2588, 1.0, 0.0, 0.983, 0.2588, 0.983, 0.2588, 1.0, 0.0, 1.0, 0.0, 0.933, 0.5, 0.983, 0.2588, 0.933, 0.5, 0.933, 0.5, 0.983, 0.2588, 0.983, 0.2588, 0.8536, 0.7071, 0.933, 0.5, 0.8536, 0.7071, 0.8536, 0.7071, 0.933, 0.5, 0.933, 0.5, 0.75, 0.866, 0.8536, 0.7071, 0.75, 0.866, 0.75, 0.866, 0.8536, 0.7071, 0.8536, 0.7071, 0.6294, 0.9659, 0.75, 0.866, 0.6294, 0.9659, 0.6294, 0.9659, 0.75, 0.866, 0.75, 0.866, 0.5, 1.0, 0.6294, 0.9659, 0.5, 1.0, 0.5, 1.0, 0.6294, 0.9659, 0.6294, 0.9659, 0.3706, 0.9659, 0.5, 1.0, 0.3706, 0.9659, 0.3706, 0.9659, 0.5, 1.0, 0.5, 1.0, 0.25, 0.866, 0.3706, 0.9659, 0.25, 0.866, 0.25, 0.866, 0.3706, 0.9659, 0.3706, 0.9659, 0.1464, 0.7071, 0.25, 0.866, 0.1464, 0.7071, 0.1464, 0.7071, 0.25, 0.866, 0.25, 0.866, 0.06699, 0.5, 0.1464, 0.7071, 0.06699, 0.5, 0.06699, 0.5, 0.1464, 0.7071, 0.1464, 0.7071, 0.01704, 0.2588, 0.06699, 0.5, 0.01704, 0.2588, 0.01704, 0.2588, 0.06699, 0.5, 0.06699, 0.5, 0.0, 0.0, 0.01704, 0.2588, 0.0, 0.0, 0.0, 0.0, 0.01704, 0.2588, 0.01704, 0.2588, 0.0, 1.0, 1.0, 0.0, 0.0, 0.0, 0.0, 1.0, 1.0, 1.0, 1.0, 0.0, 0.0, 1.0, 1.0, 0.0, 0.0, 0.0, 0.0, 1.0, 1.0, 1.0, 1.0, 0.0, 0.01704, 0.7412, 0.0, 1.0, 0.01704, 0.7412, 0.01704, 0.7412, 0.0, 1.0, 0.0, 1.0, 0.06699, 0.5, 0.01704, 0.7412, 0.06699, 0.5, 0.06699, 0.5, 0.01704, 0.7412, 0.01704, 0.7412, 0.1464, 0.2929, 0.06699, 0.5, 0.1464, 0.2929, 0.1464, 0.2929, 0.06699, 0.5, 0.06699, 0.5, 0.25, 0.134, 0.1464, 0.2929, 0.25, 0.134, 0.25, 0.134, 0.1464, 0.2929, 0.1464, 0.2929, 0.3706, 0.03407, 0.25, 0.134, 0.3706, 0.03407, 0.3706, 0.03407, 0.25, 0.134, 0.25, 0.134, 0.5, 0.0, 0.3706, 0.03407, 0.5, 0.0, 0.5, 0.0, 0.3706, 0.03407, 0.3706, 0.03407, 0.6294, 0.03407, 0.5, 0.0, 0.6294, 0.03407, 0.6294, 0.03407, 0.5, 0.0, 0.5, 0.0, 0.75, 0.134, 0.6294, 0.03407, 0.75, 0.134, 0.75, 0.134, 0.6294, 0.03407, 0.6294, 0.03407, 0.8536, 0.2929, 0.75, 0.134, 0.8536, 0.2929, 0.8536, 0.2929, 0.75, 0.134, 0.75, 0.134, 0.933, 0.5, 0.8536, 0.2929, 0.933, 0.5, 0.933, 0.5, 0.8536, 0.2929, 0.8536, 0.2929, 0.983, 0.7412, 0.933, 0.5, 0.983, 0.7412, 0.983, 0.7412, 0.933, 0.5, 0.933, 0.5, 1.0, 1.0, 0.983, 0.7412, 1.0, 1.0, 1.0, 1.0, 0.983, 0.7412, 0.983, 0.7412, 1.0, 1.0, 0.0, 0.0, 1.0, 0.0, 1.0, 1.0, 0.0, 1.0, 0.0, 0.0, 0.3125, 0.0, 0.3125, 1.0, 0.2316, 0.983, 1.0, 1.0, 0.0, 0.0, 1.0, 0.0, 1.0, 1.0, 0.0, 1.0, 0.0, 0.0, 0.983, 0.2588, 1.0, 0.0, 0.983, 0.2588, 0.983, 0.2588, 1.0, 0.0, 1.0, 0.0, 0.933, 0.5, 0.983, 0.2588, 0.933, 0.5, 0.933, 0.5, 0.983, 0.2588, 0.983, 0.2588, 0.8536, 0.7071, 0.933, 0.5, 0.8536, 0.7071, 0.8536, 0.7071, 0.933, 0.5, 0.933, 0.5, 0.75, 0.866, 0.8536, 0.7071, 0.75, 0.866, 0.75, 0.866, 0.8536, 0.7071, 0.8536, 0.7071, 0.6294, 0.9659, 0.75, 0.866, 0.6294, 0.9659, 0.6294, 0.9659, 0.75, 0.866, 0.75, 0.866, 0.5, 1.0, 0.6294, 0.9659, 0.5, 1.0, 0.5, 1.0, 0.6294, 0.9659, 0.6294, 0.9659, 0.3706, 0.9659, 0.5, 1.0, 0.3706, 0.9659, 0.3706, 0.9659, 0.5, 1.0, 0.5, 1.0, 0.25, 0.866, 0.3706, 0.9659, 0.25, 0.866, 0.25, 0.866, 0.3706, 0.9659, 0.3706, 0.9659, 0.1464, 0.7071, 0.25, 0.866, 0.1464, 0.7071, 0.1464, 0.7071, 0.25, 0.866, 0.25, 0.866, 0.06699, 0.5, 0.1464, 0.7071, 0.06699, 0.5, 0.06699, 0.5, 0.1464, 0.7071, 0.1464, 0.7071, 0.01704, 0.2588, 0.06699, 0.5, 0.01704, 0.2588, 0.01704, 0.2588, 0.06699, 0.5, 0.06699, 0.5, 0.0, 0.0, 0.01704, 0.2588, 0.0, 0.0, 0.0, 0.0, 0.01704, 0.2588, 0.01704, 0.2588, 0.0, 1.0, 1.0, 0.0, 0.0, 0.0, 0.0, 1.0, 1.0, 1.0, 1.0, 0.0, 0.0, 1.0, 1.0, 0.0, 0.0, 0.0, 0.0, 1.0, 1.0, 1.0, 1.0, 0.0, 0.01704, 0.7412, 0.0, 1.0, 0.01704, 0.7412, 0.01704, 0.7412, 0.0, 1.0, 0.0, 1.0, 0.06699, 0.5, 0.01704, 0.7412, 0.06699, 0.5, 0.06699, 0.5, 0.01704, 0.7412, 0.01704, 0.7412, 0.1464, 0.2929, 0.06699, 0.5, 0.1464, 0.2929, 0.1464, 0.2929, 0.06699, 0.5, 0.06699, 0.5, 0.25, 0.134, 0.1464, 0.2929, 0.25, 0.134, 0.25, 0.134, 0.1464, 0.2929, 0.1464, 0.2929, 0.3706, 0.03407, 0.25, 0.134, 0.3706, 0.03407, 0.3706, 0.03407, 0.25, 0.134, 0.25, 0.134, 0.5, 0.0, 0.3706, 0.03407, 0.5, 0.0, 0.5, 0.0, 0.3706, 0.03407, 0.3706, 0.03407, 0.6294, 0.03407, 0.5, 0.0, 0.6294, 0.03407, 0.6294, 0.03407, 0.5, 0.0, 0.5, 0.0, 0.75, 0.134, 0.6294, 0.03407, 0.75, 0.134, 0.75, 0.134, 0.6294, 0.03407, 0.6294, 0.03407, 0.8536, 0.2929, 0.75, 0.134, 0.8536, 0.2929, 0.8536, 0.2929, 0.75, 0.134, 0.75, 0.134, 0.933, 0.5, 0.8536, 0.2929, 0.933, 0.5, 0.933, 0.5, 0.8536, 0.2929, 0.8536, 0.2929, 0.983, 0.7412, 0.933, 0.5, 0.983, 0.7412, 0.983, 0.7412, 0.933, 0.5, 0.933, 0.5, 1.0, 1.0, 0.983, 0.7412, 1.0, 1.0, 1.0, 1.0, 0.983, 0.7412, 0.983, 0.7412, 1.0, 1.0, 0.0, 0.0, 1.0, 0.0, 1.0, 1.0, 0.0, 1.0, 0.0, 0.0, 0.6875, 0.0, 0.0, 1.0, 0.0, 0.0, 0.6875, 0.0, 0.6875, 1.0, 0.0, 1.0, 1.0, 1.0, 0.0, 0.0, 1.0, 0.0, 1.0, 1.0, 0.0, 1.0, 0.0, 0.0, 0.983, 0.2588, 1.0, 0.0, 0.983, 0.2588, 0.983, 0.2588, 1.0, 0.0, 1.0, 0.0, 0.933, 0.5, 0.983, 0.2588, 0.933, 0.5, 0.933, 0.5, 0.983, 0.2588, 0.983, 0.2588, 0.8536, 0.7071, 0.933, 0.5, 0.8536, 0.7071, 0.8536, 0.7071, 0.933, 0.5, 0.933, 0.5, 0.75, 0.866, 0.8536, 0.7071, 0.75, 0.866, 0.75, 0.866, 0.8536, 0.7071, 0.8536, 0.7071, 0.6294, 0.9659, 0.75, 0.866, 0.6294, 0.9659, 0.6294, 0.9659, 0.75, 0.866, 0.75, 0.866, 0.5, 1.0, 0.6294, 0.9659, 0.5, 1.0, 0.5, 1.0, 0.6294, 0.9659, 0.6294, 0.9659, 0.3706, 0.9659, 0.5, 1.0, 0.3706, 0.9659, 0.3706, 0.9659, 0.5, 1.0, 0.5, 1.0, 0.25, 0.866, 0.3706, 0.9659, 0.25, 0.866, 0.25, 0.866, 0.3706, 0.9659, 0.3706, 0.9659, 0.1464, 0.7071, 0.25, 0.866, 0.1464, 0.7071, 0.1464, 0.7071, 0.25, 0.866, 0.25, 0.866, 0.06699, 0.5, 0.1464, 0.7071, 0.06699, 0.5, 0.06699, 0.5, 0.1464, 0.7071, 0.1464, 0.7071, 0.01704, 0.2588, 0.06699, 0.5, 0.01704, 0.2588, 0.01704, 0.2588, 0.06699, 0.5, 0.06699, 0.5, 0.0, 0.0, 0.01704, 0.2588, 0.0, 0.0, 0.0, 0.0, 0.01704, 0.2588, 0.01704, 0.2588, 0.0, 1.0, 1.0, 0.0, 0.0, 0.0, 0.0, 1.0, 1.0, 1.0, 1.0, 0.0, 0.2167, 0.2258, 0.0, 0.0, 0.0, 1.0, 0.2167, 0.2258, 0.2167, 0.09677, 0.0, 0.0, 0.2833, 0.09677, 0.0, 0.0, 0.2167, 0.09677, 0.2833, 0.2258, 0.2167, 0.2258, 0.0, 1.0, 0.7167, 0.2258, 0.2833, 0.09677, 0.2833, 0.2258, 0.7167, 0.2258, 0.7167, 0.09677, 0.2833, 0.09677, 1.0, 0.0, 0.7833, 0.09677, 0.7833, 0.2258, 1.0, 0.0, 0.7167, 0.09677, 0.7833, 0.09677, 1.0, 0.0, 0.2833, 0.09677, 0.7167, 0.09677, 1.0, 0.0, 0.0, 0.0, 0.2833, 0.09677, 1.0, 1.0, 0.7833, 0.2258, 0.7167, 0.2258, 1.0, 1.0, 1.0, 0.0, 0.7833, 0.2258, 1.0, 1.0, 0.2833, 0.2258, 0.0, 1.0, 1.0, 1.0, 0.7167, 0.2258, 0.2833, 0.2258, 1.0, 0.0, 0.0, 1.0, 0.0, 0.0, 1.0, 0.0, 1.0, 1.0, 0.0, 1.0, 0.7833, 0.2258, 1.0, 0.0, 1.0, 1.0, 0.7833, 0.2258, 0.7833, 0.09677, 1.0, 0.0, 0.7167, 0.09677, 1.0, 0.0, 0.7833, 0.09677, 0.7167, 0.2258, 0.7833, 0.2258, 1.0, 1.0, 0.2833, 0.2258, 0.7167, 0.09677, 0.7167, 0.2258, 0.2833, 0.2258, 0.2833, 0.09677, 0.7167, 0.09677, 0.0, 0.0, 0.2167, 0.09677, 0.2167, 0.2258, 0.0, 0.0, 0.2833, 0.09677, 0.2167, 0.09677, 0.0, 0.0, 0.7167, 0.09677, 0.2833, 0.09677, 0.0, 0.0, 1.0, 0.0, 0.7167, 0.09677, 0.0, 1.0, 0.2167, 0.2258, 0.2833, 0.2258, 0.0, 1.0, 0.0, 0.0, 0.2167, 0.2258, 0.0, 1.0, 0.7167, 0.2258, 1.0, 1.0, 0.0, 1.0, 0.2833, 0.2258, 0.7167, 0.2258])
me_shape_9_indexedfaceset_001.materials.append(mat_metal_pins)
me_shape_9_indexedfaceset_001.materials.append(mat_metal_pins)
me_shape_9_indexedfaceset_001.materials.append(mat_plastic_chip_detailed)
me_shape_9_indexedfaceset_001.materials.append(mat_metal_pins_001)
me_shape_9_indexedfaceset_001.update()

# ---- objects
ob_shape_9_indexedfaceset = bpy.data.objects.new('SHAPE_9_IndexedFaceSet', me_shape_9_indexedfaceset_001)

# ---- transforms, parenting, visibility, modifiers, constraints
ob_shape_9_indexedfaceset.location = (0.0, 0.0, 0.0)
ob_shape_9_indexedfaceset.rotation_euler = (-0.0, 0.0, -1.571)
ob_shape_9_indexedfaceset.scale = (2.54, 2.54, 2.54)
_m = ob_shape_9_indexedfaceset.modifiers.new('Auto Smooth', 'NODES')
_m.node_group = ng_auto_smooth
_gi = [s.identifier for s in ng_auto_smooth.interface.items_tree if s.item_type == 'SOCKET' and s.in_out == 'INPUT']
_m[_gi[1]] = 0.5236  # Angle

# ---- collection membership
col_collection.objects.link(ob_shape_9_indexedfaceset)

# ---- scene / render settings (as saved in the file)
scene.frame_start = 1; scene.frame_end = 250; scene.frame_set(1)
scene.render.engine = 'BLENDER_EEVEE_NEXT'
scene.cycles.sampling_pattern = 'TABULATED_SOBOL'
scene.cycles.use_light_tree = False
scene.view_settings.view_transform = 'Filmic'
bpy.context.view_layer.update()

# ---- added for rendering (the .blend has no active camera and no usable light): camera, sun
cam_auto = bpy.data.cameras.new('AutoCamera')
cam_auto.lens = 50.0
cam_auto.sensor_width = 36.0
cam_auto.clip_end = 1000.0
ob_auto_camera = bpy.data.objects.new('AutoCamera', cam_auto)
scene.collection.objects.link(ob_auto_camera)
ob_auto_camera.location = (3.99457, -4.79349, 3.59566)
ob_auto_camera.rotation_euler = (1.09748, -7.21219e-08, 0.694738)
scene.camera = ob_auto_camera
light_auto_sun = bpy.data.lights.new('AutoSun', 'SUN')
light_auto_sun.energy = 3.0
light_auto_sun.angle = 0.0523599
ob_auto_sun = bpy.data.objects.new('AutoSun', light_auto_sun)
scene.collection.objects.link(ob_auto_sun)
ob_auto_sun.rotation_euler = (0.872665, 0.174533, 0.523599)
bpy.context.view_layer.update()
